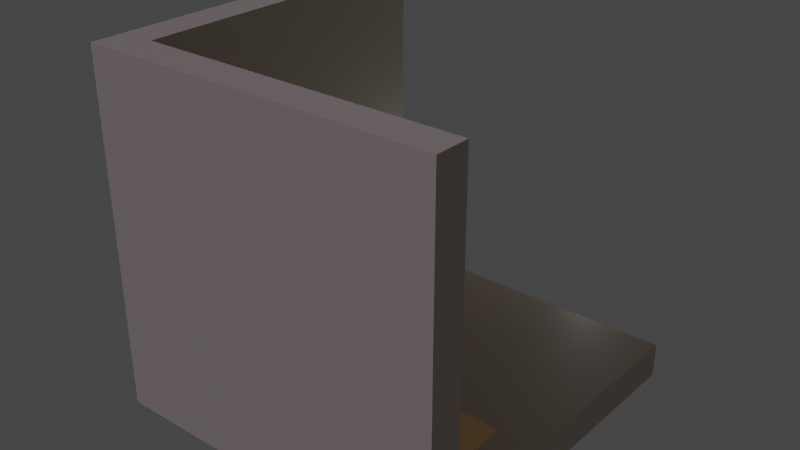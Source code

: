 # Source: room.blend  (saved by Blender 3.4.6; exported with 4.5.12 LTS)
import bpy
from mathutils import Matrix  # noqa: F401  (used for matrix-valued properties, if any)

bpy.ops.wm.read_factory_settings(use_empty=True)
scene = bpy.context.scene
scene.name = 'Scene'

# ---- collections
col_collection = bpy.data.collections.new('Collection'); scene.collection.children.link(col_collection)
col_collection_1 = bpy.data.collections.new('Collection 1'); col_collection.children.link(col_collection_1)
col_table_all = bpy.data.collections.new('Table All'); scene.collection.children.link(col_table_all)
col_table = bpy.data.collections.new('Table'); col_table_all.children.link(col_table)
col_drawers = bpy.data.collections.new('Drawers'); scene.collection.children.link(col_drawers)

# ---- materials (node trees are filled in below, after node groups)
mat_room = bpy.data.materials.new('room')
mat_room.use_transparent_shadow = False
mat_desk = bpy.data.materials.new('desk')
mat_desk.alpha_threshold = 0.0
mat_desk.use_transparent_shadow = False
mat_desk.roughness = 0.5
mat_desk.line_color = (0.0, 0.0, 0.0, 1.0)
mat_tablebottom = bpy.data.materials.new('tablebottom')
mat_tablebottom.use_transparent_shadow = False
mat_tablebottom_001 = bpy.data.materials.new('tablebottom.001')
mat_tablebottom_001.use_transparent_shadow = False
mat_tableblack = bpy.data.materials.new('tableblack')
mat_tableblack.use_transparent_shadow = False
mat_material_005 = bpy.data.materials.new('Material.005')
mat_material_005.use_transparent_shadow = False
mat_material_002 = bpy.data.materials.new('Material.002')
mat_material_002.use_transparent_shadow = False
mat_material_003 = bpy.data.materials.new('Material.003')
mat_material_003.use_transparent_shadow = False
mat_material_004 = bpy.data.materials.new('Material.004')
mat_material_004.use_transparent_shadow = False
mat_material_001 = bpy.data.materials.new('Material.001')
mat_material_001.use_transparent_shadow = False
mat_outside = bpy.data.materials.new('outside')
mat_outside.use_transparent_shadow = False

# ---- node groups
ng_auto_smooth = bpy.data.node_groups.new('Auto Smooth', 'GeometryNodeTree')
_s = ng_auto_smooth.interface.new_socket(name='Geometry', in_out='OUTPUT', socket_type='NodeSocketGeometry')
_s = ng_auto_smooth.interface.new_socket(name='Geometry', in_out='INPUT', socket_type='NodeSocketGeometry')
_s = ng_auto_smooth.interface.new_socket(name='Angle', in_out='INPUT', socket_type='NodeSocketFloat')
_s.subtype = 'ANGLE'
_s.min_value = 0.0
_s.max_value = 3.142
ng_auto_smooth.is_modifier = True
_N = ng_auto_smooth.nodes; _L = ng_auto_smooth.links
n0 = _N.new('NodeGroupOutput'); n0.name = 'Group Output'; n0.location = (480, -100)
n1 = _N.new('NodeGroupInput'); n1.name = 'Group Input'; n1.location = (-420, -300)
n2 = _N.new('NodeGroupInput'); n2.name = 'Group Input.001'; n2.location = (-60, -100)
n3 = _N.new('GeometryNodeSetShadeSmooth'); n3.name = 'Set Shade Smooth'; n3.location = (120, -100)
n3.domain = 'EDGE'
n4 = _N.new('GeometryNodeSetShadeSmooth'); n4.name = 'Set Shade Smooth.001'; n4.location = (300, -100)
n5 = _N.new('GeometryNodeInputMeshEdgeAngle'); n5.name = 'Edge Angle'; n5.location = (-420, -220)
n6 = _N.new('GeometryNodeInputEdgeSmooth'); n6.name = 'Is Edge Smooth'; n6.location = (-60, -160)
n7 = _N.new('GeometryNodeInputShadeSmooth'); n7.name = 'Is Face Smooth'; n7.location = (-240, -340)
n8 = _N.new('FunctionNodeBooleanMath'); n8.name = 'Boolean Math'; n8.location = (-60, -220)
n9 = _N.new('FunctionNodeCompare'); n9.name = 'Compare'; n9.location = (-240, -180)
n9.operation = 'LESS_EQUAL'
_L.new(n5.outputs[0], n9.inputs[0])
_L.new(n4.outputs[0], n0.inputs[0])
_L.new(n1.outputs[1], n9.inputs[1])
_L.new(n9.outputs[0], n8.inputs[0])
_L.new(n7.outputs[0], n8.inputs[1])
_L.new(n2.outputs[0], n3.inputs[0])
_L.new(n6.outputs[0], n3.inputs[1])
_L.new(n3.outputs[0], n4.inputs[0])
_L.new(n8.outputs[0], n3.inputs[2])
n0.is_active_output = True

# ---- material node trees
mat_room.use_nodes = True; mat_room.node_tree.nodes.clear()
_N = mat_room.node_tree.nodes; _L = mat_room.node_tree.links
n0 = _N.new('ShaderNodeBsdfPrincipled'); n0.name = 'Principled BSDF'; n0.location = (10, 300)
n0.distribution = 'GGX'
n0.subsurface_method = 'RANDOM_WALK_SKIN'
n0.inputs[0].default_value = (0.6105, 0.5091, 0.4206, 1.0)
n0.inputs[3].default_value = 1.45
n0.inputs[13].default_value = 0.3411
n0.inputs[27].default_value = (0.0, 0.0, 0.0, 1.0)
n0.inputs[28].default_value = 1.0
n1 = _N.new('ShaderNodeOutputMaterial'); n1.name = 'Material Output'; n1.location = (300, 300)
_L.new(n0.outputs[0], n1.inputs[0])
n1.is_active_output = True
mat_desk.use_nodes = True; mat_desk.node_tree.nodes.clear()
_N = mat_desk.node_tree.nodes; _L = mat_desk.node_tree.links
n0 = _N.new('ShaderNodeOutputMaterial'); n0.name = 'Material Output'; n0.location = (300, 300)
n1 = _N.new('ShaderNodeBsdfPrincipled'); n1.name = 'Principled BSDF'; n1.location = (10, 300)
n1.distribution = 'GGX'
n1.subsurface_method = 'RANDOM_WALK_SKIN'
n1.inputs[0].default_value = (1.0, 0.6541, 0.3074, 1.0)
n1.inputs[2].default_value = 0.997
n1.inputs[3].default_value = 1.45
n1.inputs[13].default_value = 0.031
n1.inputs[27].default_value = (0.0, 0.0, 0.0, 1.0)
n1.inputs[28].default_value = 1.0
_L.new(n1.outputs[0], n0.inputs[0])
n0.is_active_output = True
mat_tablebottom.use_nodes = True; mat_tablebottom.node_tree.nodes.clear()
_N = mat_tablebottom.node_tree.nodes; _L = mat_tablebottom.node_tree.links
n0 = _N.new('ShaderNodeBsdfPrincipled'); n0.name = 'Principled BSDF'; n0.location = (10, 300)
n0.distribution = 'GGX'
n0.subsurface_method = 'RANDOM_WALK_SKIN'
n0.inputs[0].default_value = (1.0, 1.0, 1.0, 1.0)
n0.inputs[3].default_value = 1.45
n0.inputs[27].default_value = (0.0, 0.0, 0.0, 1.0)
n0.inputs[28].default_value = 1.0
n1 = _N.new('ShaderNodeOutputMaterial'); n1.name = 'Material Output'; n1.location = (300, 300)
_L.new(n0.outputs[0], n1.inputs[0])
n1.is_active_output = True
mat_tablebottom_001.use_nodes = True; mat_tablebottom_001.node_tree.nodes.clear()
_N = mat_tablebottom_001.node_tree.nodes; _L = mat_tablebottom_001.node_tree.links
n0 = _N.new('ShaderNodeBsdfPrincipled'); n0.name = 'Principled BSDF'; n0.location = (10, 300)
n0.distribution = 'GGX'
n0.subsurface_method = 'RANDOM_WALK_SKIN'
n0.inputs[0].default_value = (0.9404, 0.9404, 0.9404, 1.0)
n0.inputs[3].default_value = 1.45
n0.inputs[11].default_value = 1.035
n0.inputs[13].default_value = 1.0
n0.inputs[27].default_value = (0.0, 0.0, 0.0, 1.0)
n0.inputs[28].default_value = 1.0
n1 = _N.new('ShaderNodeOutputMaterial'); n1.name = 'Material Output'; n1.location = (300, 300)
_L.new(n0.outputs[0], n1.inputs[0])
n1.is_active_output = True
mat_tableblack.use_nodes = True; mat_tableblack.node_tree.nodes.clear()
_N = mat_tableblack.node_tree.nodes; _L = mat_tableblack.node_tree.links
n0 = _N.new('ShaderNodeBsdfPrincipled'); n0.name = 'Principled BSDF'; n0.location = (10, 300)
n0.distribution = 'GGX'
n0.subsurface_method = 'RANDOM_WALK_SKIN'
n0.inputs[0].default_value = (0.01467, 0.01467, 0.01467, 1.0)
n0.inputs[3].default_value = 1.45
n0.inputs[27].default_value = (0.0, 0.0, 0.0, 1.0)
n0.inputs[28].default_value = 1.0
n1 = _N.new('ShaderNodeOutputMaterial'); n1.name = 'Material Output'; n1.location = (300, 300)
_L.new(n0.outputs[0], n1.inputs[0])
n1.is_active_output = True
mat_material_005.use_nodes = True; mat_material_005.node_tree.nodes.clear()
_N = mat_material_005.node_tree.nodes; _L = mat_material_005.node_tree.links
n0 = _N.new('ShaderNodeBsdfPrincipled'); n0.name = 'Principled BSDF'; n0.location = (10, 300)
n0.distribution = 'GGX'
n0.subsurface_method = 'RANDOM_WALK_SKIN'
n0.inputs[0].default_value = (0.8609, 0.8722, 0.8363, 1.0)
n0.inputs[3].default_value = 1.45
n0.inputs[27].default_value = (0.0, 0.0, 0.0, 1.0)
n0.inputs[28].default_value = 1.0
n1 = _N.new('ShaderNodeOutputMaterial'); n1.name = 'Material Output'; n1.location = (300, 300)
_L.new(n0.outputs[0], n1.inputs[0])
n1.is_active_output = True
mat_material_002.use_nodes = True; mat_material_002.node_tree.nodes.clear()
_N = mat_material_002.node_tree.nodes; _L = mat_material_002.node_tree.links
n0 = _N.new('ShaderNodeBsdfPrincipled'); n0.name = 'Principled BSDF'; n0.location = (10, 300)
n0.distribution = 'GGX'
n0.subsurface_method = 'RANDOM_WALK_SKIN'
n0.inputs[0].default_value = (0.003676, 0.08228, 0.005605, 1.0)
n0.inputs[3].default_value = 1.45
n0.inputs[27].default_value = (0.0, 0.0, 0.0, 1.0)
n0.inputs[28].default_value = 1.0
n1 = _N.new('ShaderNodeOutputMaterial'); n1.name = 'Material Output'; n1.location = (300, 300)
_L.new(n0.outputs[0], n1.inputs[0])
n1.is_active_output = True
mat_material_003.use_nodes = True; mat_material_003.node_tree.nodes.clear()
_N = mat_material_003.node_tree.nodes; _L = mat_material_003.node_tree.links
n0 = _N.new('ShaderNodeBsdfPrincipled'); n0.name = 'Principled BSDF'; n0.location = (10, 300)
n0.distribution = 'GGX'
n0.subsurface_method = 'RANDOM_WALK_SKIN'
n0.inputs[0].default_value = (0.003676, 0.08228, 0.005605, 1.0)
n0.inputs[3].default_value = 1.45
n0.inputs[27].default_value = (0.0, 0.0, 0.0, 1.0)
n0.inputs[28].default_value = 1.0
n1 = _N.new('ShaderNodeOutputMaterial'); n1.name = 'Material Output'; n1.location = (300, 300)
_L.new(n0.outputs[0], n1.inputs[0])
n1.is_active_output = True
mat_material_004.use_nodes = True; mat_material_004.node_tree.nodes.clear()
_N = mat_material_004.node_tree.nodes; _L = mat_material_004.node_tree.links
n0 = _N.new('ShaderNodeBsdfPrincipled'); n0.name = 'Principled BSDF'; n0.location = (10, 300)
n0.distribution = 'GGX'
n0.subsurface_method = 'RANDOM_WALK_SKIN'
n0.inputs[0].default_value = (0.003676, 0.08228, 0.005605, 1.0)
n0.inputs[3].default_value = 1.45
n0.inputs[27].default_value = (0.0, 0.0, 0.0, 1.0)
n0.inputs[28].default_value = 1.0
n1 = _N.new('ShaderNodeOutputMaterial'); n1.name = 'Material Output'; n1.location = (300, 300)
_L.new(n0.outputs[0], n1.inputs[0])
n1.is_active_output = True
mat_material_001.use_nodes = True; mat_material_001.node_tree.nodes.clear()
_N = mat_material_001.node_tree.nodes; _L = mat_material_001.node_tree.links
n0 = _N.new('ShaderNodeBsdfPrincipled'); n0.name = 'Principled BSDF'; n0.location = (10, 300)
n0.distribution = 'GGX'
n0.subsurface_method = 'RANDOM_WALK_SKIN'
n0.inputs[0].default_value = (0.003676, 0.08228, 0.005605, 1.0)
n0.inputs[3].default_value = 1.45
n0.inputs[27].default_value = (0.0, 0.0, 0.0, 1.0)
n0.inputs[28].default_value = 1.0
n1 = _N.new('ShaderNodeOutputMaterial'); n1.name = 'Material Output'; n1.location = (300, 300)
_L.new(n0.outputs[0], n1.inputs[0])
n1.is_active_output = True
mat_outside.use_nodes = True; mat_outside.node_tree.nodes.clear()
_N = mat_outside.node_tree.nodes; _L = mat_outside.node_tree.links
n0 = _N.new('ShaderNodeBsdfPrincipled'); n0.name = 'Principled BSDF'; n0.location = (10, 300)
n0.distribution = 'GGX'
n0.subsurface_method = 'RANDOM_WALK_SKIN'
n0.inputs[0].default_value = (0.9655, 0.9741, 1.0, 1.0)
n0.inputs[3].default_value = 1.45
n0.inputs[27].default_value = (0.0, 0.0, 0.0, 1.0)
n0.inputs[28].default_value = 1.0
n1 = _N.new('ShaderNodeOutputMaterial'); n1.name = 'Material Output'; n1.location = (300, 300)
_L.new(n0.outputs[0], n1.inputs[0])
n1.is_active_output = True

# ---- world
world_world = bpy.data.worlds.new('World'); scene.world = world_world
world_world.use_nodes = True; world_world.node_tree.nodes.clear()
_N = world_world.node_tree.nodes; _L = world_world.node_tree.links
n0 = _N.new('ShaderNodeOutputWorld'); n0.name = 'World Output'; n0.location = (300, 300)
n1 = _N.new('ShaderNodeBackground'); n1.name = 'Background'; n1.location = (10, 300)
n1.inputs[0].default_value = (0.05088, 0.05088, 0.05088, 1.0)
_L.new(n1.outputs[0], n0.inputs[0])
n0.is_active_output = True
world_world.color = (0.05088, 0.05088, 0.05088)
world_world.use_sun_shadow = False
world_world.sun_shadow_jitter_overblur = 0.0

# ---- cameras
cam_camera = bpy.data.cameras.new('Camera')
cam_camera.type = 'ORTHO'
cam_camera.clip_end = 100.0
cam_camera.ortho_scale = 75.0

# ---- lights
light_light = bpy.data.lights.new('Light', 'POINT')
light_light.transmission_factor = 0.0
light_light.energy = 1000.0
light_light.shadow_soft_size = 0.1
light_light.shadow_maximum_resolution = 0.006
light_light.use_absolute_resolution = True
light_sun = bpy.data.lights.new('Sun', 'SUN')
light_sun.color = (0.737, 0.7444, 1.0)
light_sun.transmission_factor = 0.0
light_sun.energy = 1.0
light_sun.shadow_soft_size = 0.125

# ---- meshes
me_cube_020 = bpy.data.meshes.new('Cube.020')
me_cube_020.from_pydata([(-1.0, -1.0, 1.0), (-1.0, 1.0, -1.0), (-1.0, 1.0, 1.0), (1.0, -1.0, -1.0), (1.0, -1.0, 1.0), (1.0, 1.0, -1.0), (1.0, 1.0, 1.0), (-1.0, -1.0, 1.212), (-1.0, 1.212, -1.0), (-1.0, 1.212, 1.212), (1.212, -1.0, -1.0), (1.212, -1.0, 1.212), (1.212, 1.212, -1.0), (1.212, 1.212, 1.212)], [], [(1, 5, 6, 2), (5, 3, 4, 6), (6, 4, 0, 2), (8, 9, 13, 12), (12, 13, 11, 10), (13, 9, 7, 11), (4, 3, 10, 11), (3, 5, 12, 10), (1, 2, 9, 8), (0, 4, 11, 7), (5, 1, 8, 12), (2, 0, 7, 9)])
_uv = me_cube_020.uv_layers.new(name='UVMap')
_uv.uv.foreach_set('vector', [0.375, 0.25, 0.375, 0.5, 0.625, 0.5, 0.625, 0.25, 0.375, 0.5, 0.375, 0.75, 0.625, 0.75, 0.625, 0.5, 0.625, 0.5, 0.625, 0.75, 0.875, 0.75, 0.875, 0.5, 0.375, 0.25, 0.625, 0.25, 0.625, 0.5, 0.375, 0.5, 0.375, 0.5, 0.625, 0.5, 0.625, 0.75, 0.375, 0.75, 0.625, 0.5, 0.875, 0.5, 0.875, 0.75, 0.625, 0.75, 0.625, 0.75, 0.375, 0.75, 0.375, 0.75, 0.625, 0.75, 0.375, 0.75, 0.375, 0.5, 0.375, 0.5, 0.375, 0.75, 0.375, 0.25, 0.625, 0.25, 0.625, 0.25, 0.375, 0.25, 0.875, 0.75, 0.625, 0.75, 0.625, 0.75, 0.875, 0.75, 0.375, 0.5, 0.375, 0.25, 0.375, 0.25, 0.375, 0.5, 0.875, 0.5, 0.875, 0.75, 0.875, 0.75, 0.875, 0.5])
me_cube_020.materials.append(mat_room)
me_cube_020.update()
me_cube = bpy.data.meshes.new('Cube')
me_cube.from_pydata([(1.0, 1.0, 1.0), (1.0, 1.0, -1.0), (1.0, -1.0, 1.0), (1.0, -1.0, -1.0), (-1.0, 1.0, 1.0), (-1.0, 1.0, -1.0), (-1.0, -1.0, 1.0), (-1.0, -1.0, -1.0), (-0.9462, -1.064, -1.415)], [], [(0, 4, 6, 2), (3, 2, 6, 7), (7, 6, 4, 5), (5, 1, 3, 7), (1, 0, 2, 3), (5, 4, 0, 1)])
me_cube.polygons.foreach_set('use_smooth', [True] * 6)
_uv = me_cube.uv_layers.new(name='UVMap')
_uv.uv.foreach_set('vector', [0.625, 0.5, 0.875, 0.5, 0.875, 0.75, 0.625, 0.75, 0.375, 0.75, 0.625, 0.75, 0.625, 1.0, 0.375, 1.0, 0.375, 0.0, 0.625, 0.0, 0.625, 0.25, 0.375, 0.25, 0.125, 0.5, 0.375, 0.5, 0.375, 0.75, 0.125, 0.75, 0.375, 0.5, 0.625, 0.5, 0.625, 0.75, 0.375, 0.75, 0.375, 0.25, 0.625, 0.25, 0.625, 0.5, 0.375, 0.5])
me_cube.materials.append(mat_desk)
me_cube.use_mirror_vertex_groups = False
me_cube.update()
me_cube_003 = bpy.data.meshes.new('Cube.003')
me_cube_003.from_pydata([(-0.9953, 0.9409, -0.9216), (-1.0, 1.0, -1.0), (-0.9647, -0.861, -0.6607), (-1.0, -1.0, -1.0), (-0.9934, 1.035, -0.8937), (-1.178, 1.016, 1.153), (-0.9993, -0.9316, -0.9337), (-1.18, -0.9513, 1.142), (-0.004796, 0.9989, -1.368), (-0.008533, -0.9365, -0.87), (0.002525, -1.0, -1.0), (0.005074, 0.9693, -1.079)], [], [(11, 0, 2, 9), (10, 9, 2, 3), (1, 3, 7, 5), (7, 6, 4, 5), (2, 0, 4, 6), (0, 1, 5, 4), (3, 2, 6, 7), (1, 0, 11, 8), (1, 8, 10, 3)])
me_cube_003.polygons.foreach_set('use_smooth', [True] * 9)
me_cube_003.polygons.foreach_set('material_index', [1, 1, 1, 1, 1, 1, 1, 1, 1])
_uv = me_cube_003.uv_layers.new(name='UVMap')
_uv.uv.foreach_set('vector', [0.7497, 0.5, 0.875, 0.5, 0.875, 0.75, 0.7497, 0.75, 0.375, 0.8747, 0.625, 0.8747, 0.625, 1.0, 0.375, 1.0, 0.125, 0.5, 0.125, 0.75, 0.125, 0.75, 0.125, 0.5, 0.375, 0.0, 0.625, 0.0, 0.625, 0.25, 0.375, 0.25, 0.875, 0.75, 0.875, 0.5, 0.875, 0.5, 0.875, 0.75, 0.625, 0.25, 0.375, 0.25, 0.375, 0.25, 0.625, 0.25, 0.375, 1.0, 0.625, 1.0, 0.625, 1.0, 0.375, 1.0, 0.375, 0.25, 0.625, 0.25, 0.625, 0.3753, 0.375, 0.3753, 0.125, 0.5, 0.2503, 0.5, 0.2503, 0.75, 0.125, 0.75])
me_cube_003.materials.append(mat_desk)
me_cube_003.materials.append(mat_tablebottom)
me_cube_003.use_mirror_vertex_groups = False
me_cube_003.update()
me_cube_005 = bpy.data.meshes.new('Cube.005')
me_cube_005.from_pydata([(0.309, 0.498, 1.009), (0.7785, 0.9674, -1.03), (0.309, -0.6026, 1.009), (0.7705, -1.052, -1.001), (-0.7692, 0.4873, 0.9993), (-1.23, 0.9477, -1.001), (-0.7692, -0.592, 0.9993), (-1.261, -1.072, -1.03), (0.7785, -1.072, 1.009), (-1.23, -1.052, 0.9993), (0.7785, 0.9674, 1.009), (-1.248, 0.9477, 0.9993), (0.6103, -0.9039, 1.009), (-1.065, -0.8874, 0.9993), (0.6103, 0.7993, 1.009), (-1.046, 0.7828, 0.9993), (0.3101, 0.4873, 1.134), (0.3101, -0.592, 1.134), (-0.7692, 0.4873, 1.134), (-0.7692, -0.592, 1.134), (0.257, 0.4063, 2.154), (0.257, -0.673, 2.154), (-0.7537, 0.4063, 2.154), (-0.7537, -0.673, 2.154), (0.2898, -0.6477, 1.934), (-0.7588, -0.6477, 1.934), (0.2898, 0.4316, 1.934), (-0.7209, 0.4316, 1.934)], [], [(4, 6, 19, 18), (3, 8, 9, 7), (7, 9, 11, 5), (5, 1, 3, 7), (1, 10, 8, 3), (5, 11, 10, 1), (12, 13, 9, 8), (14, 12, 8, 10), (13, 15, 11, 9), (15, 14, 10, 11), (2, 6, 13, 12), (0, 2, 12, 14), (6, 4, 15, 13), (4, 0, 14, 15), (19, 17, 24, 25), (6, 2, 17, 19), (0, 4, 18, 16), (2, 0, 16, 17), (20, 22, 23, 21), (16, 18, 27, 26), (17, 16, 26, 24), (18, 19, 25, 27), (21, 23, 25, 24), (20, 21, 24, 26), (23, 22, 27, 25), (22, 20, 26, 27)])
me_cube_005.polygons.foreach_set('use_smooth', [True] * 26)
me_cube_005.polygons.foreach_set('material_index', [1, 1, 1, 0, 1, 1, 1, 1, 2, 1, 2, 2, 2, 2, 1, 1, 1, 1, 1, 1, 1, 1, 0, 0, 1, 1])
_uv = me_cube_005.uv_layers.new(name='UVMap')
_uv.uv.foreach_set('vector', [0.8306, 0.5444, 0.8306, 0.7056, 0.8306, 0.7056, 0.8306, 0.5444, 0.375, 0.75, 0.625, 0.75, 0.625, 1.0, 0.375, 1.0, 0.375, 0.0, 0.625, 0.0, 0.625, 0.25, 0.375, 0.25, 0.125, 0.5, 0.375, 0.5, 0.375, 0.75, 0.125, 0.75, 0.375, 0.5, 0.625, 0.5, 0.625, 0.75, 0.375, 0.75, 0.375, 0.25, 0.625, 0.25, 0.625, 0.5, 0.375, 0.5, 0.6456, 0.7294, 0.8544, 0.7294, 0.875, 0.75, 0.625, 0.75, 0.6456, 0.5206, 0.6456, 0.7294, 0.625, 0.75, 0.625, 0.5, 0.8544, 0.7294, 0.8544, 0.5206, 0.875, 0.5, 0.875, 0.75, 0.8544, 0.5206, 0.6456, 0.5206, 0.625, 0.5, 0.875, 0.5, 0.6694, 0.7056, 0.8306, 0.7056, 0.8544, 0.7294, 0.6456, 0.7294, 0.6694, 0.5444, 0.6694, 0.7056, 0.6456, 0.7294, 0.6456, 0.5206, 0.8306, 0.7056, 0.8306, 0.5444, 0.8544, 0.5206, 0.8544, 0.7294, 0.8306, 0.5444, 0.6694, 0.5444, 0.6456, 0.5206, 0.8544, 0.5206, 0.8306, 0.7056, 0.6694, 0.7056, 0.6694, 0.7056, 0.8306, 0.7056, 0.8306, 0.7056, 0.6694, 0.7056, 0.6694, 0.7056, 0.8306, 0.7056, 0.6694, 0.5444, 0.8306, 0.5444, 0.8306, 0.5444, 0.6694, 0.5444, 0.6694, 0.7056, 0.6694, 0.5444, 0.6694, 0.5444, 0.6694, 0.7056, 0.6694, 0.5444, 0.8306, 0.5444, 0.8306, 0.7056, 0.6694, 0.7056, 0.6694, 0.5444, 0.8306, 0.5444, 0.8306, 0.5444, 0.6694, 0.5444, 0.6694, 0.7056, 0.6694, 0.5444, 0.6694, 0.5444, 0.6694, 0.7056, 0.8306, 0.5444, 0.8306, 0.7056, 0.8306, 0.7056, 0.8306, 0.5444, 0.6694, 0.7056, 0.8306, 0.7056, 0.8306, 0.7056, 0.6694, 0.7056, 0.6694, 0.5444, 0.6694, 0.7056, 0.6694, 0.7056, 0.6694, 0.5444, 0.8306, 0.7056, 0.8306, 0.5444, 0.8306, 0.5444, 0.8306, 0.7056, 0.8306, 0.5444, 0.6694, 0.5444, 0.6694, 0.5444, 0.8306, 0.5444])
me_cube_005.materials.append(mat_desk)
me_cube_005.materials.append(mat_tablebottom_001)
me_cube_005.materials.append(mat_tableblack)
me_cube_005.use_mirror_vertex_groups = False
me_cube_005.update()
me_cube_006 = bpy.data.meshes.new('Cube.006')
me_cube_006.from_pydata([(0.9977, 0.997, 1.0), (0.9977, 0.997, -0.9995), (0.9977, -1.003, -0.9995), (-1.002, 0.997, -0.9995), (-1.002, -1.003, 1.0), (-1.002, -1.003, -0.9995), (-0.9485, -1.067, -1.414)], [(0, 1), (5, 4)], [(3, 1, 2, 5)])
me_cube_006.polygons.foreach_set('use_smooth', [True] * 1)
_uv = me_cube_006.uv_layers.new(name='UVMap')
_uv.uv.foreach_set('vector', [0.125, 0.5, 0.375, 0.5, 0.375, 0.75, 0.125, 0.75])
me_cube_006.materials.append(mat_desk)
me_cube_006.use_mirror_vertex_groups = False
me_cube_006.update()
me_cube_008 = bpy.data.meshes.new('Cube.008')
me_cube_008.from_pydata([(0.7672, 0.767, -1.565), (0.7672, -0.7677, -1.565), (-0.7675, 0.767, -1.565), (-0.7675, -0.7677, -1.565), (0.9998, 0.9997, -13.08), (0.9998, -1.0, -13.08), (-1.0, 0.9997, -13.08), (-1.0, -1.0, -13.08), (-1.0, 0.9997, -1.565), (-1.0, -1.0, -1.565), (0.9998, 0.9997, -1.565), (0.9998, -1.0, -1.565), (0.7672, 0.767, -12.18), (0.7672, -0.7677, -12.18), (-0.7675, 0.767, -12.18), (-0.7675, -0.7677, -12.18), (1.044, 1.091, 4.287), (-1.044, 1.091, 4.287), (-1.044, 1.091, -18.94), (1.044, 1.091, -18.94), (0.9998, 1.008, -13.08), (-1.0, 1.008, -13.08), (-1.0, 1.008, -1.565), (0.9998, 1.008, -1.565), (1.022, 1.161, -18.89), (-1.022, 1.161, -18.89), (-1.022, 1.161, 4.241), (1.022, 1.161, 4.241)], [], [(3, 1, 13, 15), (6, 4, 5, 7), (10, 11, 5, 4), (17, 16, 27, 26), (11, 9, 7, 5), (9, 8, 6, 7), (3, 2, 8, 9), (2, 0, 10, 8), (1, 3, 9, 11), (0, 1, 11, 10), (14, 15, 13, 12), (2, 3, 15, 14), (1, 0, 12, 13), (0, 2, 14, 12), (4, 6, 21, 20), (10, 4, 20, 23), (6, 8, 22, 21), (8, 10, 23, 22), (20, 21, 18, 19), (21, 22, 17, 18), (22, 23, 16, 17), (23, 20, 19, 16), (26, 27, 24, 25), (18, 17, 26, 25), (16, 19, 24, 27), (19, 18, 25, 24)])
me_cube_008.polygons.foreach_set('use_smooth', [True] * 26)
_uv = me_cube_008.uv_layers.new(name='UVMap')
_uv.uv.foreach_set('vector', [0.137, 0.738, 0.363, 0.738, 0.363, 0.738, 0.137, 0.738, 0.125, 0.5, 0.375, 0.5, 0.375, 0.75, 0.125, 0.75, 0.375, 0.5, 0.375, 0.75, 0.375, 0.75, 0.375, 0.5, 0.125, 0.5, 0.375, 0.5, 0.375, 0.5, 0.125, 0.5, 0.375, 0.75, 0.125, 0.75, 0.125, 0.75, 0.375, 0.75, 0.125, 0.75, 0.125, 0.5, 0.125, 0.5, 0.125, 0.75, 0.137, 0.738, 0.137, 0.512, 0.125, 0.5, 0.125, 0.75, 0.137, 0.512, 0.363, 0.512, 0.375, 0.5, 0.125, 0.5, 0.363, 0.738, 0.137, 0.738, 0.125, 0.75, 0.375, 0.75, 0.363, 0.512, 0.363, 0.738, 0.375, 0.75, 0.375, 0.5, 0.137, 0.512, 0.137, 0.738, 0.363, 0.738, 0.363, 0.512, 0.137, 0.512, 0.137, 0.738, 0.137, 0.738, 0.137, 0.512, 0.363, 0.738, 0.363, 0.512, 0.363, 0.512, 0.363, 0.738, 0.363, 0.512, 0.137, 0.512, 0.137, 0.512, 0.363, 0.512, 0.375, 0.5, 0.125, 0.5, 0.125, 0.5, 0.375, 0.5, 0.375, 0.5, 0.375, 0.5, 0.375, 0.5, 0.375, 0.5, 0.125, 0.5, 0.125, 0.5, 0.125, 0.5, 0.125, 0.5, 0.125, 0.5, 0.375, 0.5, 0.375, 0.5, 0.125, 0.5, 0.375, 0.5, 0.125, 0.5, 0.125, 0.5, 0.375, 0.5, 0.125, 0.5, 0.125, 0.5, 0.125, 0.5, 0.125, 0.5, 0.125, 0.5, 0.375, 0.5, 0.375, 0.5, 0.125, 0.5, 0.375, 0.5, 0.375, 0.5, 0.375, 0.5, 0.375, 0.5, 0.125, 0.5, 0.375, 0.5, 0.375, 0.5, 0.125, 0.5, 0.125, 0.5, 0.125, 0.5, 0.125, 0.5, 0.125, 0.5, 0.375, 0.5, 0.375, 0.5, 0.375, 0.5, 0.375, 0.5, 0.375, 0.5, 0.125, 0.5, 0.125, 0.5, 0.375, 0.5])
me_cube_008.materials.append(mat_desk)
me_cube_008.use_mirror_vertex_groups = False
me_cube_008.update()
me_cube_009 = bpy.data.meshes.new('Cube.009')
me_cube_009.from_pydata([(-1.037, -1.037, -1.086), (-0.7145, -0.5971, 1.247), (-0.8828, 1.063, -1.159), (-0.7145, 0.5048, 1.247), (1.063, -1.066, -1.011), (0.5977, -0.5971, 1.247), (0.8799, 1.063, -1.159), (0.5977, 0.5048, 1.247), (-1.066, -1.066, -0.6904), (-0.8828, 1.063, -0.7939), (0.8799, 1.063, -0.7939), (1.063, -1.066, -0.6904), (-0.7771, -0.6721, 1.235), (-0.7771, 0.669, 1.235), (0.7742, 0.669, 1.235), (0.7742, -0.6721, 1.235), (-0.3466, -0.291, 0.03315), (-0.3466, 0.291, 0.03315), (0.3466, -0.291, 0.03315), (0.3466, 0.291, 0.03315), (-0.1538, 1.063, -1.159), (-0.1355, 0.669, 1.235), (-0.1684, -1.049, -1.055), (-0.1355, -0.6721, 1.235), (-0.1855, -1.066, -0.6904), (-0.1538, 1.063, -0.7939), (-0.1718, 0.5048, 1.247), (-0.1718, -0.5971, 1.247), (-0.05991, 0.291, 0.03315), (-0.05991, -0.291, 0.03315), (0.3187, 0.669, 1.235), (0.4466, -1.058, -1.033), (0.3624, 1.063, -0.7939), (0.2124, 0.5048, 1.247), (0.1431, 0.291, 0.03315), (0.3624, 1.063, -1.159), (0.3187, -0.6721, 1.235), (0.438, -1.066, -0.6904), (0.2124, -0.5971, 1.247), (0.1431, -0.291, 0.03315)], [], [(8, 12, 13, 9), (32, 30, 14, 10), (10, 14, 15, 11), (24, 23, 12, 8), (35, 6, 4, 31), (38, 5, 18, 39), (22, 24, 8, 0), (6, 10, 11, 4), (35, 32, 10, 6), (0, 8, 9, 2), (1, 3, 13, 12), (33, 7, 14, 30), (7, 5, 15, 14), (27, 1, 12, 23), (28, 17, 16, 29), (26, 3, 17, 28), (5, 7, 19, 18), (3, 1, 16, 17), (33, 26, 28, 34), (34, 28, 29, 39), (38, 27, 23, 36), (3, 26, 21, 13), (2, 9, 25, 20), (31, 37, 24, 22), (1, 27, 29, 16), (2, 20, 22, 0), (37, 36, 23, 24), (9, 13, 21, 25), (11, 15, 36, 37), (4, 11, 37, 31), (5, 38, 36, 15), (19, 34, 39, 18), (7, 33, 34, 19), (26, 33, 30, 21), (20, 25, 32, 35), (27, 38, 39, 29), (20, 35, 31, 22), (25, 21, 30, 32)])
me_cube_009.polygons.foreach_set('use_smooth', [True] * 38)
_uv = me_cube_009.uv_layers.new(name='UVMap')
_uv.uv.foreach_set('vector', [0.4159, 0.0, 0.625, 0.0, 0.625, 0.25, 0.4159, 0.25, 0.4159, 0.4266, 0.625, 0.4266, 0.625, 0.5, 0.4159, 0.5, 0.4159, 0.5, 0.625, 0.5, 0.625, 0.75, 0.4159, 0.75, 0.4159, 0.8966, 0.625, 0.8966, 0.625, 1.0, 0.4159, 1.0, 0.3016, 0.5, 0.375, 0.5, 0.375, 0.75, 0.3016, 0.75, 0.7064, 0.7277, 0.6443, 0.7277, 0.6443, 0.7277, 0.7064, 0.7277, 0.375, 0.8966, 0.4159, 0.8966, 0.4159, 1.0, 0.375, 1.0, 0.375, 0.5, 0.4159, 0.5, 0.4159, 0.75, 0.375, 0.75, 0.375, 0.4266, 0.4159, 0.4266, 0.4159, 0.5, 0.375, 0.5, 0.375, 0.0, 0.4159, 0.0, 0.4159, 0.25, 0.375, 0.25, 0.8557, 0.7277, 0.8557, 0.5223, 0.875, 0.5, 0.875, 0.75, 0.7064, 0.5223, 0.6443, 0.5223, 0.625, 0.5, 0.6984, 0.5, 0.6443, 0.5223, 0.6443, 0.7277, 0.625, 0.75, 0.625, 0.5, 0.7683, 0.7277, 0.8557, 0.7277, 0.875, 0.75, 0.7716, 0.75, 0.7683, 0.5223, 0.8557, 0.5223, 0.8557, 0.7277, 0.7683, 0.7277, 0.7683, 0.5223, 0.8557, 0.5223, 0.8557, 0.5223, 0.7683, 0.5223, 0.6443, 0.7277, 0.6443, 0.5223, 0.6443, 0.5223, 0.6443, 0.7277, 0.8557, 0.5223, 0.8557, 0.7277, 0.8557, 0.7277, 0.8557, 0.5223, 0.7064, 0.5223, 0.7683, 0.5223, 0.7683, 0.5223, 0.7064, 0.5223, 0.7064, 0.5223, 0.7683, 0.5223, 0.7683, 0.7277, 0.7064, 0.7277, 0.7064, 0.7277, 0.7683, 0.7277, 0.7716, 0.75, 0.6984, 0.75, 0.8557, 0.5223, 0.7683, 0.5223, 0.7716, 0.5, 0.875, 0.5, 0.375, 0.25, 0.4159, 0.25, 0.4159, 0.3534, 0.375, 0.3534, 0.375, 0.8234, 0.4159, 0.8234, 0.4159, 0.8966, 0.375, 0.8966, 0.8557, 0.7277, 0.7683, 0.7277, 0.7683, 0.7277, 0.8557, 0.7277, 0.125, 0.5, 0.2284, 0.5, 0.2284, 0.75, 0.125, 0.75, 0.4159, 0.8234, 0.625, 0.8234, 0.625, 0.8966, 0.4159, 0.8966, 0.4159, 0.25, 0.625, 0.25, 0.625, 0.3534, 0.4159, 0.3534, 0.4159, 0.75, 0.625, 0.75, 0.625, 0.8234, 0.4159, 0.8234, 0.375, 0.75, 0.4159, 0.75, 0.4159, 0.8234, 0.375, 0.8234, 0.6443, 0.7277, 0.7064, 0.7277, 0.6984, 0.75, 0.625, 0.75, 0.6443, 0.5223, 0.7064, 0.5223, 0.7064, 0.7277, 0.6443, 0.7277, 0.6443, 0.5223, 0.7064, 0.5223, 0.7064, 0.5223, 0.6443, 0.5223, 0.7683, 0.5223, 0.7064, 0.5223, 0.6984, 0.5, 0.7716, 0.5, 0.375, 0.3534, 0.4159, 0.3534, 0.4159, 0.4266, 0.375, 0.4266, 0.7683, 0.7277, 0.7064, 0.7277, 0.7064, 0.7277, 0.7683, 0.7277, 0.2284, 0.5, 0.3016, 0.5, 0.3016, 0.75, 0.2284, 0.75, 0.4159, 0.3534, 0.625, 0.3534, 0.625, 0.4266, 0.4159, 0.4266])
me_cube_009.update()
me_cube_010 = bpy.data.meshes.new('Cube.010')
me_cube_010.from_pydata([(-0.359, -0.1679, -0.0335), (-0.3927, 0.3916, -0.02162), (0.3341, -0.1679, -0.0335), (0.3005, 0.3916, -0.02162), (-0.4254, 0.1644, -0.0335), (0.4005, 0.1644, -0.0335)], [], [(5, 4, 0, 2), (3, 1, 4, 5)])
me_cube_010.polygons.foreach_set('use_smooth', [True] * 2)
_uv = me_cube_010.uv_layers.new(name='UVMap')
_uv.uv.foreach_set('vector', [0.6443, 0.6104, 0.8557, 0.6104, 0.8557, 0.7277, 0.6443, 0.7277, 0.6443, 0.5223, 0.8557, 0.5223, 0.8557, 0.6104, 0.6443, 0.6104])
me_cube_010.update()
me_cube_011 = bpy.data.meshes.new('Cube.011')
me_cube_011.from_pydata([(-0.35, -0.2973, -0.003959), (-0.3836, 0.2622, 0.007917), (0.3432, -0.2973, -0.003959), (0.3095, 0.2622, 0.007917), (-0.4163, 0.03507, -0.003959), (0.4095, 0.03507, -0.003959), (0.3278, 0.2622, 0.007917), (0.336, -0.2973, -0.003959), (0.3516, 0.03507, -0.003959), (-0.2796, -0.2973, -0.003959), (-0.3106, 0.2622, 0.007917), (-0.3375, 0.03507, -0.003959)], [], [(11, 4, 0, 9), (10, 1, 4, 11), (3, 6, 8, 5), (5, 8, 7, 2), (6, 10, 11, 8), (8, 11, 9, 7)])
me_cube_011.polygons.foreach_set('use_smooth', [True] * 6)
_uv = me_cube_011.uv_layers.new(name='UVMap')
_uv.uv.foreach_set('vector', [0.8345, 0.6104, 0.8557, 0.6104, 0.8557, 0.7277, 0.8345, 0.7277, 0.8345, 0.5223, 0.8557, 0.5223, 0.8557, 0.6104, 0.8345, 0.6104, 0.6443, 0.5223, 0.6487, 0.5223, 0.6487, 0.6104, 0.6443, 0.6104, 0.6443, 0.6104, 0.6487, 0.6104, 0.6487, 0.7277, 0.6443, 0.7277, 0.6487, 0.5223, 0.8345, 0.5223, 0.8345, 0.6104, 0.6487, 0.6104, 0.6487, 0.6104, 0.8345, 0.6104, 0.8345, 0.7277, 0.6487, 0.7277])
me_cube_011.update()
me_cube_019 = bpy.data.meshes.new('Cube.019')
me_cube_019.from_pydata([(-1.0, 1.0, 1.0), (-1.0, 1.0, -1.0), (-1.0, -1.0, 1.0), (-1.0, -1.0, -1.0), (-1.0, -0.9297, 1.0), (-0.8929, 1.0, -1.0), (-0.8929, -1.0, 1.0), (-0.8929, -1.0, -1.0), (-0.8929, 1.0, 1.0), (-0.8312, -1.0, -1.0), (-0.8312, 1.0, 1.0), (-0.8312, 1.0, -1.0), (-0.8312, -1.0, 1.0), (-0.8929, 1.075, -13.21), (-0.8929, -0.9251, -13.21), (-0.8929, 1.075, -11.21), (-0.8312, -0.9251, -13.21), (-0.8312, 1.075, -11.21), (-0.8312, 1.075, -13.21), (0.007396, -1.0, -1.0), (0.007396, 1.0, 1.0), (0.007396, 1.0, -1.0), (0.007396, -1.0, 1.0), (-0.9277, -1.024, -2.033), (-0.8929, -1.054, -1.0), (-1.0, 1.07, -1.0), (-0.9462, -1.118, -1.415), (-1.0, 1.017, -1.0), (-0.9277, -1.008, -2.033), (-0.9369, -0.6962, -1.972), (-0.9369, -0.6259, -1.972), (-0.9369, -0.6795, -1.972), (-0.8929, -0.9508, -9.021), (-0.8312, -0.9508, -9.021), (-0.8312, 1.049, -9.021), (-0.8929, 1.049, -7.021), (-0.8929, 1.049, -9.021), (-0.8312, 1.049, -7.021), (0.0, -0.6214, -8.308), (0.0, -0.6214, -8.308), (0.0, 1.379, -8.308), (0.0, 1.379, -6.308), (0.0, 1.379, -8.308), (0.0, 1.379, -6.308)], [(23, 24), (27, 28)], [(8, 0, 2, 6), (7, 6, 2, 3), (3, 2, 0, 1), (1, 0, 8, 5), (1, 5, 7, 3), (9, 12, 6, 7), (10, 8, 6, 12), (20, 10, 12, 22), (19, 22, 12, 9), (34, 33, 16, 18), (33, 32, 14, 16), (13, 15, 17, 18), (13, 18, 16, 14), (36, 35, 15, 13), (35, 37, 17, 15), (32, 36, 13, 14), (37, 34, 18, 17), (11, 10, 20, 21), (11, 21, 19, 9), (10, 11, 34, 37), (7, 5, 36, 32), (8, 10, 37, 35), (5, 8, 35, 36), (9, 7, 32, 33), (11, 9, 33, 34), (33, 32, 38, 39), (35, 37, 43, 41), (37, 34, 40, 43), (34, 33, 39, 40), (36, 35, 41, 42), (32, 36, 42, 38)])
me_cube_019.polygons.foreach_set('use_smooth', [True] * 31)
_uv = me_cube_019.uv_layers.new(name='UVMap')
_uv.uv.foreach_set('vector', [0.8616, 0.5, 0.875, 0.5, 0.875, 0.75, 0.8616, 0.75, 0.375, 0.9866, 0.625, 0.9866, 0.625, 1.0, 0.375, 1.0, 0.375, 0.0, 0.625, 0.0, 0.625, 0.25, 0.375, 0.25, 0.375, 0.25, 0.625, 0.25, 0.625, 0.2634, 0.375, 0.2634, 0.125, 0.5, 0.1384, 0.5, 0.1384, 0.75, 0.125, 0.75, 0.375, 0.9789, 0.625, 0.9789, 0.625, 0.9866, 0.375, 0.9866, 0.8539, 0.5, 0.8616, 0.5, 0.8616, 0.75, 0.8539, 0.75, 0.7491, 0.5, 0.8539, 0.5, 0.8539, 0.75, 0.7491, 0.75, 0.375, 0.8741, 0.625, 0.8741, 0.625, 0.9789, 0.375, 0.9789, 0.1461, 0.5, 0.1461, 0.75, 0.1461, 0.75, 0.1461, 0.5, 0.375, 0.9789, 0.375, 0.9866, 0.375, 0.9866, 0.375, 0.9789, 0.375, 0.2634, 0.625, 0.2634, 0.625, 0.2711, 0.375, 0.2711, 0.1384, 0.5, 0.1461, 0.5, 0.1461, 0.75, 0.1384, 0.75, 0.375, 0.2634, 0.625, 0.2634, 0.625, 0.2634, 0.375, 0.2634, 0.8616, 0.5, 0.8539, 0.5, 0.8539, 0.5, 0.8616, 0.5, 0.1384, 0.75, 0.1384, 0.5, 0.1384, 0.5, 0.1384, 0.75, 0.625, 0.2711, 0.375, 0.2711, 0.375, 0.2711, 0.625, 0.2711, 0.375, 0.2711, 0.625, 0.2711, 0.625, 0.3759, 0.375, 0.3759, 0.1461, 0.5, 0.2509, 0.5, 0.2509, 0.75, 0.1461, 0.75, 0.625, 0.2711, 0.375, 0.2711, 0.375, 0.2711, 0.625, 0.2711, 0.1384, 0.75, 0.1384, 0.5, 0.1384, 0.5, 0.1384, 0.75, 0.8616, 0.5, 0.8539, 0.5, 0.8539, 0.5, 0.8616, 0.5, 0.375, 0.2634, 0.625, 0.2634, 0.625, 0.2634, 0.375, 0.2634, 0.375, 0.9789, 0.375, 0.9866, 0.375, 0.9866, 0.375, 0.9789, 0.1461, 0.5, 0.1461, 0.75, 0.1461, 0.75, 0.1461, 0.5, 0.375, 0.9789, 0.375, 0.9866, 0.375, 0.9866, 0.375, 0.9789, 0.8616, 0.5, 0.8539, 0.5, 0.8539, 0.5, 0.8616, 0.5, 0.625, 0.2711, 0.375, 0.2711, 0.375, 0.2711, 0.625, 0.2711, 0.1461, 0.5, 0.1461, 0.75, 0.1461, 0.75, 0.1461, 0.5, 0.375, 0.2634, 0.625, 0.2634, 0.625, 0.2634, 0.375, 0.2634, 0.1384, 0.75, 0.1384, 0.5, 0.1384, 0.5, 0.1384, 0.75])
me_cube_019.materials.append(mat_desk)
me_cube_019.use_mirror_vertex_groups = False
me_cube_019.update()
me_cylinder = bpy.data.meshes.new('Cylinder')
me_cylinder.from_pydata([(4.604e-07, 0.7586, -1.0), (-0.005364, 0.8062, 0.5483), (0.2903, 0.7009, -1.0), (0.2938, 0.7467, 0.5483), (0.5364, 0.5364, -1.0), (0.5475, 0.5772, 0.5483), (0.7009, 0.2903, -1.0), (0.717, 0.3236, 0.5483), (0.7586, -1.151e-07, -1.0), (0.7765, 0.02436, 0.5483), (0.7009, -0.2903, -1.0), (0.717, -0.2748, 0.5483), (0.5364, -0.5364, -1.0), (0.5475, -0.5285, 0.5483), (0.2903, -0.7009, -1.0), (0.2938, -0.698, 0.5483), (4.604e-07, -0.7586, -1.0), (-0.005364, -0.7575, 0.5483), (-0.2903, -0.7009, -1.0), (-0.3046, -0.698, 0.5483), (-0.5364, -0.5364, -1.0), (-0.5582, -0.5285, 0.5483), (-0.7009, -0.2903, -1.0), (-0.7277, -0.2748, 0.5483), (-0.7586, -1.151e-07, -1.0), (-0.7872, 0.02436, 0.5483), (-0.7009, 0.2903, -1.0), (-0.7277, 0.3236, 0.5483), (-0.5364, 0.5364, -1.0), (-0.5582, 0.5772, 0.5483), (-0.2903, 0.7009, -1.0), (-0.3046, 0.7467, 0.5483), (0.0, 1.0, -0.4221), (0.3827, 0.9239, -0.4221), (0.7071, 0.7071, -0.4221), (0.9239, 0.3827, -0.4221), (1.0, 0.0, -0.4221), (0.9239, -0.3827, -0.4221), (0.7071, -0.7071, -0.4221), (0.3827, -0.9239, -0.4221), (0.0, -1.0, -0.4221), (-0.3827, -0.9239, -0.4221), (-0.7071, -0.7071, -0.4221), (-0.9239, -0.3827, -0.4221), (-1.0, 0.0, -0.4221), (-0.9239, 0.3827, -0.4221), (-0.7071, 0.7071, -0.4221), (-0.3827, 0.9239, -0.4221), (0.3773, 0.9482, 0.5483), (-0.005364, 1.024, 0.5483), (0.7017, 0.7315, 0.5483), (0.9185, 0.407, 0.5483), (0.9946, 0.02436, 0.5483), (0.9185, -0.3583, 0.5483), (0.7017, -0.6827, 0.5483), (0.3773, -0.8995, 0.5483), (-0.005364, -0.9756, 0.5483), (-0.388, -0.8995, 0.5483), (-0.7125, -0.6827, 0.5483), (-0.9292, -0.3583, 0.5483), (-1.005, 0.02436, 0.5483), (-0.9292, 0.407, 0.5483), (-0.7125, 0.7315, 0.5483), (-0.388, 0.9482, 0.5483), (-0.005364, 0.8062, -0.1172), (0.2938, 0.7467, -0.1172), (0.5475, 0.5772, -0.1172), (0.717, 0.3236, -0.1172), (0.7765, 0.02436, -0.1172), (0.717, -0.2748, -0.1172), (0.5475, -0.5285, -0.1172), (0.2938, -0.698, -0.1172), (-0.005364, -0.7575, -0.1172), (-0.3046, -0.698, -0.1172), (-0.5582, -0.5285, -0.1172), (-0.7277, -0.2748, -0.1172), (-0.7872, 0.02436, -0.1172), (-0.7277, 0.3236, -0.1172), (-0.5582, 0.5772, -0.1172), (-0.3046, 0.7467, -0.1172), (-0.005364, 0.8062, -0.1468), (0.2938, 0.7467, -0.1468), (0.5475, 0.5772, -0.1468), (0.717, 0.3236, -0.1468), (0.7765, 0.02436, -0.1468), (0.717, -0.2748, -0.1468), (0.5475, -0.5285, -0.1468), (0.2938, -0.698, -0.1468), (-0.005364, -0.7575, -0.1468), (-0.3046, -0.698, -0.1468), (-0.5582, -0.5285, -0.1468), (-0.7277, -0.2748, -0.1468), (-0.7872, 0.02436, -0.1468), (-0.7277, 0.3236, -0.1468), (-0.5582, 0.5772, -0.1468), (-0.3046, 0.7467, -0.1468)], [], [(32, 49, 48, 33), (33, 48, 50, 34), (34, 50, 51, 35), (35, 51, 52, 36), (36, 52, 53, 37), (37, 53, 54, 38), (38, 54, 55, 39), (39, 55, 56, 40), (40, 56, 57, 41), (41, 57, 58, 42), (42, 58, 59, 43), (43, 59, 60, 44), (44, 60, 61, 45), (45, 61, 62, 46), (5, 3, 65, 66), (46, 62, 63, 47), (47, 63, 49, 32), (0, 2, 4, 6, 8, 10, 12, 14, 16, 18, 20, 22, 24, 26, 28, 30), (30, 47, 32, 0), (28, 46, 47, 30), (26, 45, 46, 28), (24, 44, 45, 26), (22, 43, 44, 24), (20, 42, 43, 22), (18, 41, 42, 20), (16, 40, 41, 18), (14, 39, 40, 16), (12, 38, 39, 14), (10, 37, 38, 12), (8, 36, 37, 10), (6, 35, 36, 8), (4, 34, 35, 6), (2, 33, 34, 4), (0, 32, 33, 2), (1, 3, 48, 49), (3, 5, 50, 48), (5, 7, 51, 50), (7, 9, 52, 51), (9, 11, 53, 52), (11, 13, 54, 53), (13, 15, 55, 54), (15, 17, 56, 55), (17, 19, 57, 56), (19, 21, 58, 57), (21, 23, 59, 58), (23, 25, 60, 59), (25, 27, 61, 60), (27, 29, 62, 61), (29, 31, 63, 62), (31, 1, 49, 63), (71, 70, 86, 87), (21, 19, 73, 74), (7, 5, 66, 67), (23, 21, 74, 75), (9, 7, 67, 68), (25, 23, 75, 76), (11, 9, 68, 69), (27, 25, 76, 77), (13, 11, 69, 70), (29, 27, 77, 78), (15, 13, 70, 71), (31, 29, 78, 79), (17, 15, 71, 72), (3, 1, 64, 65), (1, 31, 79, 64), (19, 17, 72, 73), (81, 80, 95, 94, 93, 92, 91, 90, 89, 88, 87, 86, 85, 84, 83, 82), (79, 78, 94, 95), (72, 71, 87, 88), (65, 64, 80, 81), (64, 79, 95, 80), (73, 72, 88, 89), (66, 65, 81, 82), (74, 73, 89, 90), (67, 66, 82, 83), (75, 74, 90, 91), (68, 67, 83, 84), (76, 75, 91, 92), (69, 68, 84, 85), (77, 76, 92, 93), (70, 69, 85, 86), (78, 77, 93, 94)])
me_cylinder.polygons.foreach_set('use_smooth', [True] * 82)
_uv = me_cylinder.uv_layers.new(name='UVMap')
_uv.uv.foreach_set('vector', [1.0, 0.6445, 1.0, 1.0, 0.9375, 1.0, 0.9375, 0.6445, 0.9375, 0.6445, 0.9375, 1.0, 0.875, 1.0, 0.875, 0.6445, 0.875, 0.6445, 0.875, 1.0, 0.8125, 1.0, 0.8125, 0.6445, 0.8125, 0.6445, 0.8125, 1.0, 0.75, 1.0, 0.75, 0.6445, 0.75, 0.6445, 0.75, 1.0, 0.6875, 1.0, 0.6875, 0.6445, 0.6875, 0.6445, 0.6875, 1.0, 0.625, 1.0, 0.625, 0.6445, 0.625, 0.6445, 0.625, 1.0, 0.5625, 1.0, 0.5625, 0.6445, 0.5625, 0.6445, 0.5625, 1.0, 0.5, 1.0, 0.5, 0.6445, 0.5, 0.6445, 0.5, 1.0, 0.4375, 1.0, 0.4375, 0.6445, 0.4375, 0.6445, 0.4375, 1.0, 0.375, 1.0, 0.375, 0.6445, 0.375, 0.6445, 0.375, 1.0, 0.3125, 1.0, 0.3125, 0.6445, 0.3125, 0.6445, 0.3125, 1.0, 0.25, 1.0, 0.25, 0.6445, 0.25, 0.6445, 0.25, 1.0, 0.1875, 1.0, 0.1875, 0.6445, 0.1875, 0.6445, 0.1875, 1.0, 0.125, 1.0, 0.125, 0.6445, 0.3827, 0.3827, 0.3218, 0.4234, 0.3218, 0.4234, 0.3827, 0.3827, 0.125, 0.6445, 0.125, 1.0, 0.0625, 1.0, 0.0625, 0.6445, 0.0625, 0.6445, 0.0625, 1.0, 0.0, 1.0, 0.0, 0.6445, 0.75, 0.49, 0.8418, 0.4717, 0.9197, 0.4197, 0.9717, 0.3418, 0.99, 0.25, 0.9717, 0.1582, 0.9197, 0.08029, 0.8418, 0.02827, 0.75, 0.01, 0.6582, 0.02827, 0.5803, 0.08029, 0.5283, 0.1582, 0.51, 0.25, 0.5283, 0.3418, 0.5803, 0.4197, 0.6582, 0.4717, 0.0625, 0.5, 0.0625, 0.6445, 0.0, 0.6445, 0.0, 0.5, 0.125, 0.5, 0.125, 0.6445, 0.0625, 0.6445, 0.0625, 0.5, 0.1875, 0.5, 0.1875, 0.6445, 0.125, 0.6445, 0.125, 0.5, 0.25, 0.5, 0.25, 0.6445, 0.1875, 0.6445, 0.1875, 0.5, 0.3125, 0.5, 0.3125, 0.6445, 0.25, 0.6445, 0.25, 0.5, 0.375, 0.5, 0.375, 0.6445, 0.3125, 0.6445, 0.3125, 0.5, 0.4375, 0.5, 0.4375, 0.6445, 0.375, 0.6445, 0.375, 0.5, 0.5, 0.5, 0.5, 0.6445, 0.4375, 0.6445, 0.4375, 0.5, 0.5625, 0.5, 0.5625, 0.6445, 0.5, 0.6445, 0.5, 0.5, 0.625, 0.5, 0.625, 0.6445, 0.5625, 0.6445, 0.5625, 0.5, 0.6875, 0.5, 0.6875, 0.6445, 0.625, 0.6445, 0.625, 0.5, 0.75, 0.5, 0.75, 0.6445, 0.6875, 0.6445, 0.6875, 0.5, 0.8125, 0.5, 0.8125, 0.6445, 0.75, 0.6445, 0.75, 0.5, 0.875, 0.5, 0.875, 0.6445, 0.8125, 0.6445, 0.8125, 0.5, 0.9375, 0.5, 0.9375, 0.6445, 0.875, 0.6445, 0.875, 0.5, 1.0, 0.5, 1.0, 0.6445, 0.9375, 0.6445, 0.9375, 0.5, 0.25, 0.4376, 0.3218, 0.4234, 0.3418, 0.4717, 0.25, 0.49, 0.3218, 0.4234, 0.3827, 0.3827, 0.4197, 0.4197, 0.3418, 0.4717, 0.3827, 0.3827, 0.4234, 0.3218, 0.4717, 0.3418, 0.4197, 0.4197, 0.4234, 0.3218, 0.4376, 0.25, 0.49, 0.25, 0.4717, 0.3418, 0.4376, 0.25, 0.4234, 0.1782, 0.4717, 0.1582, 0.49, 0.25, 0.4234, 0.1782, 0.3827, 0.1173, 0.4197, 0.08029, 0.4717, 0.1582, 0.3827, 0.1173, 0.3218, 0.07664, 0.3418, 0.02827, 0.4197, 0.08029, 0.3218, 0.07664, 0.25, 0.06236, 0.25, 0.01, 0.3418, 0.02827, 0.25, 0.06236, 0.1782, 0.07664, 0.1582, 0.02827, 0.25, 0.01, 0.1782, 0.07664, 0.1173, 0.1173, 0.08029, 0.08029, 0.1582, 0.02827, 0.1173, 0.1173, 0.07664, 0.1782, 0.02827, 0.1582, 0.08029, 0.08029, 0.07664, 0.1782, 0.06236, 0.25, 0.01, 0.25, 0.02827, 0.1582, 0.06236, 0.25, 0.07664, 0.3218, 0.02827, 0.3418, 0.01, 0.25, 0.07664, 0.3218, 0.1173, 0.3827, 0.08029, 0.4197, 0.02827, 0.3418, 0.1173, 0.3827, 0.1782, 0.4234, 0.1582, 0.4717, 0.08029, 0.4197, 0.1782, 0.4234, 0.25, 0.4376, 0.25, 0.49, 0.1582, 0.4717, 0.3218, 0.07664, 0.3827, 0.1173, 0.3827, 0.1173, 0.3218, 0.07664, 0.1173, 0.1173, 0.1782, 0.07664, 0.1782, 0.07664, 0.1173, 0.1173, 0.4234, 0.3218, 0.3827, 0.3827, 0.3827, 0.3827, 0.4234, 0.3218, 0.07664, 0.1782, 0.1173, 0.1173, 0.1173, 0.1173, 0.07664, 0.1782, 0.4376, 0.25, 0.4234, 0.3218, 0.4234, 0.3218, 0.4376, 0.25, 0.06236, 0.25, 0.07664, 0.1782, 0.07664, 0.1782, 0.06236, 0.25, 0.4234, 0.1782, 0.4376, 0.25, 0.4376, 0.25, 0.4234, 0.1782, 0.07664, 0.3218, 0.06236, 0.25, 0.06236, 0.25, 0.07664, 0.3218, 0.3827, 0.1173, 0.4234, 0.1782, 0.4234, 0.1782, 0.3827, 0.1173, 0.1173, 0.3827, 0.07664, 0.3218, 0.07664, 0.3218, 0.1173, 0.3827, 0.3218, 0.07664, 0.3827, 0.1173, 0.3827, 0.1173, 0.3218, 0.07664, 0.1782, 0.4234, 0.1173, 0.3827, 0.1173, 0.3827, 0.1782, 0.4234, 0.25, 0.06236, 0.3218, 0.07664, 0.3218, 0.07664, 0.25, 0.06236, 0.3218, 0.4234, 0.25, 0.4376, 0.25, 0.4376, 0.3218, 0.4234, 0.25, 0.4376, 0.1782, 0.4234, 0.1782, 0.4234, 0.25, 0.4376, 0.1782, 0.07664, 0.25, 0.06236, 0.25, 0.06236, 0.1782, 0.07664, 0.3218, 0.4234, 0.25, 0.4376, 0.1782, 0.4234, 0.1173, 0.3827, 0.07664, 0.3218, 0.06236, 0.25, 0.07664, 0.1782, 0.1173, 0.1173, 0.1782, 0.07664, 0.25, 0.06236, 0.3218, 0.07664, 0.3827, 0.1173, 0.4234, 0.1782, 0.4376, 0.25, 0.4234, 0.3218, 0.3827, 0.3827, 0.1782, 0.4234, 0.1173, 0.3827, 0.1173, 0.3827, 0.1782, 0.4234, 0.25, 0.06236, 0.3218, 0.07664, 0.3218, 0.07664, 0.25, 0.06236, 0.3218, 0.4234, 0.25, 0.4376, 0.25, 0.4376, 0.3218, 0.4234, 0.25, 0.4376, 0.1782, 0.4234, 0.1782, 0.4234, 0.25, 0.4376, 0.1782, 0.07664, 0.25, 0.06236, 0.25, 0.06236, 0.1782, 0.07664, 0.3827, 0.3827, 0.3218, 0.4234, 0.3218, 0.4234, 0.3827, 0.3827, 0.1173, 0.1173, 0.1782, 0.07664, 0.1782, 0.07664, 0.1173, 0.1173, 0.4234, 0.3218, 0.3827, 0.3827, 0.3827, 0.3827, 0.4234, 0.3218, 0.07664, 0.1782, 0.1173, 0.1173, 0.1173, 0.1173, 0.07664, 0.1782, 0.4376, 0.25, 0.4234, 0.3218, 0.4234, 0.3218, 0.4376, 0.25, 0.06236, 0.25, 0.07664, 0.1782, 0.07664, 0.1782, 0.06236, 0.25, 0.4234, 0.1782, 0.4376, 0.25, 0.4376, 0.25, 0.4234, 0.1782, 0.07664, 0.3218, 0.06236, 0.25, 0.06236, 0.25, 0.07664, 0.3218, 0.3827, 0.1173, 0.4234, 0.1782, 0.4234, 0.1782, 0.3827, 0.1173, 0.1173, 0.3827, 0.07664, 0.3218, 0.07664, 0.3218, 0.1173, 0.3827])
me_cylinder.materials.append(mat_material_005)
me_cylinder.update()
me_circle = bpy.data.meshes.new('Circle')
me_circle.from_pydata([(2.373, 4.422, 1.008), (1.405, 4.083, 1.186), (0.6939, 3.552, 1.243), (0.2467, 2.89, 1.202), (0.03142, 2.415, 1.248), (0.04045, 2.078, 1.326), (0.2383, 1.796, 1.369), (0.5707, 1.613, 1.378), (1.036, 1.524, 1.331), (1.642, 1.582, 1.232), (2.319, 1.966, 1.16), (2.982, 2.543, 1.059), (3.555, 3.188, 0.9004), (3.9, 3.811, 0.7831), (3.832, 4.289, 0.7704), (3.29, 4.472, 0.8269), (0.4353, 2.002, 1.353), (0.932, 2.447, 1.318), (1.637, 3.244, 1.341), (2.491, 3.784, 1.147), (3.317, 4.068, 0.882), (0.2123, 1.833, 1.367), (3.766, 4.313, 0.7763), (0.3814, 2.064, 1.348), (0.8414, 2.515, 1.315), (1.515, 3.307, 1.347), (2.354, 3.855, 1.17), (3.2, 4.129, 0.9018), (0.2803, 1.771, 1.371), (3.84, 4.227, 0.7718), (0.5078, 1.948, 1.357), (1.016, 2.35, 1.318), (1.712, 3.119, 1.338), (2.548, 3.651, 1.149), (3.345, 3.965, 0.8883), (0.5766, -0.1606, 0.4313), (0.5503, -0.1195, 0.4318), (0.6202, -0.1863, 0.4325), (0.1373, 0.8951, 1.034), (0.1734, 0.8523, 1.029), (0.2136, 0.8265, 1.031), (0.1818, 1.684, 1.349), (0.2231, 1.66, 1.351), (0.1542, 1.723, 1.347)], [], [(21, 23, 4, 5), (23, 24, 3, 4), (24, 25, 2, 3), (25, 26, 1, 2), (26, 27, 0, 1), (27, 22, 15, 0), (28, 30, 16, 6), (30, 31, 17, 16), (31, 32, 18, 17), (32, 33, 19, 18), (33, 34, 20, 19), (34, 29, 14, 20), (20, 14, 22, 27), (19, 20, 27, 26), (18, 19, 26, 25), (17, 18, 25, 24), (16, 17, 24, 23), (6, 16, 23, 21), (12, 13, 29, 34), (11, 12, 34, 33), (10, 11, 33, 32), (9, 10, 32, 31), (8, 9, 31, 30), (7, 8, 30, 28), (39, 38, 36, 35), (40, 39, 35, 37), (42, 41, 39, 40), (41, 43, 38, 39), (6, 21, 43, 41), (28, 6, 41, 42)])
me_circle.polygons.foreach_set('use_smooth', [True] * 30)
_uv = me_circle.uv_layers.new(name='UVMap')
_uv.uv.foreach_set('vector', [0.0, 0.0, 0.0, 0.0, 0.0, 0.0, 0.0, 0.0, 0.0, 0.0, 0.0, 0.0, 0.0, 0.0, 0.0, 0.0, 0.0, 0.0, 0.0, 0.0, 0.0, 0.0, 0.0, 0.0, 0.0, 0.0, 0.0, 0.0, 0.0, 0.0, 0.0, 0.0, 0.0, 0.0, 0.0, 0.0, 0.0, 0.0, 0.0, 0.0, 0.0, 0.0, 0.0, 0.0, 0.0, 0.0, 0.0, 0.0, 0.0, 0.0, 0.0, 0.0, 0.0, 0.0, 0.0, 0.0, 0.0, 0.0, 0.0, 0.0, 0.0, 0.0, 0.0, 0.0, 0.0, 0.0, 0.0, 0.0, 0.0, 0.0, 0.0, 0.0, 0.0, 0.0, 0.0, 0.0, 0.0, 0.0, 0.0, 0.0, 0.0, 0.0, 0.0, 0.0, 0.0, 0.0, 0.0, 0.0, 0.0, 0.0, 0.0, 0.0, 0.0, 0.0, 0.0, 0.0, 0.0, 0.0, 0.0, 0.0, 0.0, 0.0, 0.0, 0.0, 0.0, 0.0, 0.0, 0.0, 0.0, 0.0, 0.0, 0.0, 0.0, 0.0, 0.0, 0.0, 0.0, 0.0, 0.0, 0.0, 0.0, 0.0, 0.0, 0.0, 0.0, 0.0, 0.0, 0.0, 0.0, 0.0, 0.0, 0.0, 0.0, 0.0, 0.0, 0.0, 0.0, 0.0, 0.0, 0.0, 0.0, 0.0, 0.0, 0.0, 0.0, 0.0, 0.0, 0.0, 0.0, 0.0, 0.0, 0.0, 0.0, 0.0, 0.0, 0.0, 0.0, 0.0, 0.0, 0.0, 0.0, 0.0, 0.0, 0.0, 0.0, 0.0, 0.0, 0.0, 0.0, 0.0, 0.0, 0.0, 0.0, 0.0, 0.0, 0.0, 0.0, 0.0, 0.0, 0.0, 0.0, 0.0, 0.0, 0.0, 0.0, 0.0, 0.0, 0.0, 0.0, 0.0, 0.0, 0.0, 0.0, 0.0, 0.0, 0.0, 0.0, 0.0, 0.0, 0.0, 0.0, 0.0, 0.0, 0.0, 0.0, 0.0, 0.0, 0.0, 0.0, 0.0, 0.0, 0.0, 0.0, 0.0, 0.0, 0.0, 0.0, 0.0, 0.0, 0.0, 0.0, 0.0, 0.0, 0.0, 0.0, 0.0, 0.0, 0.0, 0.0, 0.0, 0.0, 0.0, 0.0, 0.0, 0.0, 0.0, 0.0, 0.0, 0.0, 0.0])
me_circle.materials.append(mat_material_002)
me_circle.update()
me_circle_001 = bpy.data.meshes.new('Circle.001')
me_circle_001.from_pydata([(2.373, 4.422, 1.008), (1.405, 4.083, 1.186), (0.6939, 3.552, 1.243), (0.2467, 2.89, 1.202), (0.03142, 2.415, 1.248), (0.04045, 2.078, 1.326), (0.2383, 1.796, 1.369), (0.5707, 1.613, 1.378), (1.036, 1.524, 1.331), (1.642, 1.582, 1.232), (2.319, 1.966, 1.16), (2.982, 2.543, 1.059), (3.555, 3.188, 0.9004), (3.9, 3.811, 0.7831), (3.832, 4.289, 0.7704), (3.29, 4.472, 0.8269), (0.4353, 2.002, 1.353), (0.932, 2.447, 1.318), (1.637, 3.244, 1.341), (2.491, 3.784, 1.147), (3.317, 4.068, 0.882), (0.2123, 1.833, 1.367), (3.766, 4.313, 0.7763), (0.3814, 2.064, 1.348), (0.8414, 2.515, 1.315), (1.515, 3.307, 1.347), (2.354, 3.855, 1.17), (3.2, 4.129, 0.9018), (0.2803, 1.771, 1.371), (3.84, 4.227, 0.7718), (0.5078, 1.948, 1.357), (1.016, 2.35, 1.318), (1.712, 3.119, 1.338), (2.548, 3.651, 1.149), (3.345, 3.965, 0.8883), (0.5766, -0.1606, 0.4313), (0.5503, -0.1195, 0.4318), (0.6202, -0.1863, 0.4325), (0.1373, 0.8951, 1.034), (0.1734, 0.8523, 1.029), (0.2136, 0.8265, 1.031), (0.1818, 1.684, 1.349), (0.2231, 1.66, 1.351), (0.1542, 1.723, 1.347)], [], [(21, 23, 4, 5), (23, 24, 3, 4), (24, 25, 2, 3), (25, 26, 1, 2), (26, 27, 0, 1), (27, 22, 15, 0), (28, 30, 16, 6), (30, 31, 17, 16), (31, 32, 18, 17), (32, 33, 19, 18), (33, 34, 20, 19), (34, 29, 14, 20), (20, 14, 22, 27), (19, 20, 27, 26), (18, 19, 26, 25), (17, 18, 25, 24), (16, 17, 24, 23), (6, 16, 23, 21), (12, 13, 29, 34), (11, 12, 34, 33), (10, 11, 33, 32), (9, 10, 32, 31), (8, 9, 31, 30), (7, 8, 30, 28), (39, 38, 36, 35), (40, 39, 35, 37), (42, 41, 39, 40), (41, 43, 38, 39), (6, 21, 43, 41), (28, 6, 41, 42)])
me_circle_001.polygons.foreach_set('use_smooth', [True] * 30)
_uv = me_circle_001.uv_layers.new(name='UVMap')
_uv.uv.foreach_set('vector', [0.0, 0.0, 0.0, 0.0, 0.0, 0.0, 0.0, 0.0, 0.0, 0.0, 0.0, 0.0, 0.0, 0.0, 0.0, 0.0, 0.0, 0.0, 0.0, 0.0, 0.0, 0.0, 0.0, 0.0, 0.0, 0.0, 0.0, 0.0, 0.0, 0.0, 0.0, 0.0, 0.0, 0.0, 0.0, 0.0, 0.0, 0.0, 0.0, 0.0, 0.0, 0.0, 0.0, 0.0, 0.0, 0.0, 0.0, 0.0, 0.0, 0.0, 0.0, 0.0, 0.0, 0.0, 0.0, 0.0, 0.0, 0.0, 0.0, 0.0, 0.0, 0.0, 0.0, 0.0, 0.0, 0.0, 0.0, 0.0, 0.0, 0.0, 0.0, 0.0, 0.0, 0.0, 0.0, 0.0, 0.0, 0.0, 0.0, 0.0, 0.0, 0.0, 0.0, 0.0, 0.0, 0.0, 0.0, 0.0, 0.0, 0.0, 0.0, 0.0, 0.0, 0.0, 0.0, 0.0, 0.0, 0.0, 0.0, 0.0, 0.0, 0.0, 0.0, 0.0, 0.0, 0.0, 0.0, 0.0, 0.0, 0.0, 0.0, 0.0, 0.0, 0.0, 0.0, 0.0, 0.0, 0.0, 0.0, 0.0, 0.0, 0.0, 0.0, 0.0, 0.0, 0.0, 0.0, 0.0, 0.0, 0.0, 0.0, 0.0, 0.0, 0.0, 0.0, 0.0, 0.0, 0.0, 0.0, 0.0, 0.0, 0.0, 0.0, 0.0, 0.0, 0.0, 0.0, 0.0, 0.0, 0.0, 0.0, 0.0, 0.0, 0.0, 0.0, 0.0, 0.0, 0.0, 0.0, 0.0, 0.0, 0.0, 0.0, 0.0, 0.0, 0.0, 0.0, 0.0, 0.0, 0.0, 0.0, 0.0, 0.0, 0.0, 0.0, 0.0, 0.0, 0.0, 0.0, 0.0, 0.0, 0.0, 0.0, 0.0, 0.0, 0.0, 0.0, 0.0, 0.0, 0.0, 0.0, 0.0, 0.0, 0.0, 0.0, 0.0, 0.0, 0.0, 0.0, 0.0, 0.0, 0.0, 0.0, 0.0, 0.0, 0.0, 0.0, 0.0, 0.0, 0.0, 0.0, 0.0, 0.0, 0.0, 0.0, 0.0, 0.0, 0.0, 0.0, 0.0, 0.0, 0.0, 0.0, 0.0, 0.0, 0.0, 0.0, 0.0, 0.0, 0.0, 0.0, 0.0, 0.0, 0.0, 0.0, 0.0, 0.0, 0.0, 0.0, 0.0])
me_circle_001.materials.append(mat_material_003)
me_circle_001.update()
me_circle_002 = bpy.data.meshes.new('Circle.002')
me_circle_002.from_pydata([(2.916, 4.118, 0.3495), (1.949, 3.779, 0.5269), (1.237, 3.248, 0.5839), (0.7903, 2.586, 0.5432), (0.575, 2.112, 0.589), (0.584, 1.774, 0.6671), (0.7818, 1.492, 0.7104), (1.114, 1.309, 0.719), (1.58, 1.22, 0.6722), (2.185, 1.278, 0.573), (2.862, 1.662, 0.5012), (3.525, 2.239, 0.4002), (4.098, 2.884, 0.2415), (3.9, 3.811, 0.7831), (4.375, 3.986, 0.1115), (3.833, 4.168, 0.1679), (0.9788, 1.699, 0.6942), (1.476, 2.143, 0.6589), (2.18, 2.94, 0.6824), (3.034, 3.48, 0.4884), (3.86, 3.765, 0.2231), (0.7558, 1.529, 0.7079), (4.479, 4.03, -0.09549), (0.925, 1.76, 0.6888), (1.385, 2.211, 0.6562), (2.058, 3.003, 0.6885), (2.898, 3.551, 0.5106), (3.743, 3.825, 0.2429), (0.8238, 1.468, 0.7125), (4.384, 3.924, 0.1129), (1.051, 1.644, 0.6983), (1.559, 2.046, 0.6588), (2.256, 2.815, 0.6795), (3.091, 3.347, 0.4905), (4.527, 3.621, 0.06615), (0.08187, -0.8163, -1.388), (0.05549, -0.7751, -1.387), (0.1255, -0.8419, -1.387), (0.7481, 0.4859, 0.2659), (0.7842, 0.4432, 0.2604), (0.8243, 0.4173, 0.2628), (0.7253, 1.38, 0.6898), (0.7667, 1.356, 0.6921), (0.6977, 1.419, 0.6885)], [], [(21, 23, 4, 5), (23, 24, 3, 4), (24, 25, 2, 3), (25, 26, 1, 2), (26, 27, 0, 1), (27, 22, 15, 0), (28, 30, 16, 6), (30, 31, 17, 16), (31, 32, 18, 17), (32, 33, 19, 18), (33, 34, 20, 19), (34, 29, 14, 20), (20, 14, 22, 27), (19, 20, 27, 26), (18, 19, 26, 25), (17, 18, 25, 24), (16, 17, 24, 23), (6, 16, 23, 21), (12, 13, 29, 34), (11, 12, 34, 33), (10, 11, 33, 32), (9, 10, 32, 31), (8, 9, 31, 30), (7, 8, 30, 28), (39, 38, 36, 35), (40, 39, 35, 37), (42, 41, 39, 40), (41, 43, 38, 39), (6, 21, 43, 41), (28, 6, 41, 42)])
me_circle_002.polygons.foreach_set('use_smooth', [True] * 30)
_uv = me_circle_002.uv_layers.new(name='UVMap')
_uv.uv.foreach_set('vector', [0.0, 0.0, 0.0, 0.0, 0.0, 0.0, 0.0, 0.0, 0.0, 0.0, 0.0, 0.0, 0.0, 0.0, 0.0, 0.0, 0.0, 0.0, 0.0, 0.0, 0.0, 0.0, 0.0, 0.0, 0.0, 0.0, 0.0, 0.0, 0.0, 0.0, 0.0, 0.0, 0.0, 0.0, 0.0, 0.0, 0.0, 0.0, 0.0, 0.0, 0.0, 0.0, 0.0, 0.0, 0.0, 0.0, 0.0, 0.0, 0.0, 0.0, 0.0, 0.0, 0.0, 0.0, 0.0, 0.0, 0.0, 0.0, 0.0, 0.0, 0.0, 0.0, 0.0, 0.0, 0.0, 0.0, 0.0, 0.0, 0.0, 0.0, 0.0, 0.0, 0.0, 0.0, 0.0, 0.0, 0.0, 0.0, 0.0, 0.0, 0.0, 0.0, 0.0, 0.0, 0.0, 0.0, 0.0, 0.0, 0.0, 0.0, 0.0, 0.0, 0.0, 0.0, 0.0, 0.0, 0.0, 0.0, 0.0, 0.0, 0.0, 0.0, 0.0, 0.0, 0.0, 0.0, 0.0, 0.0, 0.0, 0.0, 0.0, 0.0, 0.0, 0.0, 0.0, 0.0, 0.0, 0.0, 0.0, 0.0, 0.0, 0.0, 0.0, 0.0, 0.0, 0.0, 0.0, 0.0, 0.0, 0.0, 0.0, 0.0, 0.0, 0.0, 0.0, 0.0, 0.0, 0.0, 0.0, 0.0, 0.0, 0.0, 0.0, 0.0, 0.0, 0.0, 0.0, 0.0, 0.0, 0.0, 0.0, 0.0, 0.0, 0.0, 0.0, 0.0, 0.0, 0.0, 0.0, 0.0, 0.0, 0.0, 0.0, 0.0, 0.0, 0.0, 0.0, 0.0, 0.0, 0.0, 0.0, 0.0, 0.0, 0.0, 0.0, 0.0, 0.0, 0.0, 0.0, 0.0, 0.0, 0.0, 0.0, 0.0, 0.0, 0.0, 0.0, 0.0, 0.0, 0.0, 0.0, 0.0, 0.0, 0.0, 0.0, 0.0, 0.0, 0.0, 0.0, 0.0, 0.0, 0.0, 0.0, 0.0, 0.0, 0.0, 0.0, 0.0, 0.0, 0.0, 0.0, 0.0, 0.0, 0.0, 0.0, 0.0, 0.0, 0.0, 0.0, 0.0, 0.0, 0.0, 0.0, 0.0, 0.0, 0.0, 0.0, 0.0, 0.0, 0.0, 0.0, 0.0, 0.0, 0.0, 0.0, 0.0, 0.0, 0.0, 0.0, 0.0])
me_circle_002.materials.append(mat_material_004)
me_circle_002.update()
me_circle_003 = bpy.data.meshes.new('Circle.003')
me_circle_003.from_pydata([(3.588, 1.442, 1.924), (2.62, 1.104, 2.101), (1.909, 0.5724, 2.158), (1.462, -0.08937, 2.118), (1.247, -0.5638, 2.163), (1.256, -0.9017, 2.242), (1.453, -1.184, 2.285), (1.786, -1.366, 2.293), (2.251, -1.455, 2.247), (2.857, -1.397, 2.147), (3.534, -1.013, 2.076), (4.197, -0.4363, 1.975), (4.77, 0.2089, 1.816), (5.115, 0.8318, 1.699), (5.047, 1.31, 1.686), (4.505, 1.493, 1.742), (1.65, -0.9767, 2.269), (2.147, -0.5321, 2.233), (2.852, 0.2651, 2.257), (3.706, 0.8044, 2.063), (4.532, 1.089, 1.798), (1.427, -1.146, 2.282), (4.981, 1.333, 1.692), (1.597, -0.9157, 2.263), (2.056, -0.4646, 2.231), (2.73, 0.328, 2.263), (3.569, 0.8755, 2.085), (4.415, 1.149, 1.817), (1.495, -1.208, 2.287), (5.056, 1.248, 1.687), (1.723, -1.031, 2.273), (2.231, -0.6297, 2.233), (2.927, 0.1395, 2.254), (3.763, 0.6721, 2.065), (4.56, 0.9862, 1.804), (1.821, 0.1103, -0.9946), (1.794, 0.1515, -0.9941), (1.864, 0.08464, -0.9934), (1.381, 1.166, -0.3917), (1.417, 1.123, -0.3971), (1.458, 1.097, -0.3947), (1.397, -1.295, 2.264), (1.438, -1.319, 2.267), (1.369, -1.257, 2.263)], [], [(21, 23, 4, 5), (23, 24, 3, 4), (24, 25, 2, 3), (25, 26, 1, 2), (26, 27, 0, 1), (27, 22, 15, 0), (28, 30, 16, 6), (30, 31, 17, 16), (31, 32, 18, 17), (32, 33, 19, 18), (33, 34, 20, 19), (34, 29, 14, 20), (20, 14, 22, 27), (19, 20, 27, 26), (18, 19, 26, 25), (17, 18, 25, 24), (16, 17, 24, 23), (6, 16, 23, 21), (12, 13, 29, 34), (11, 12, 34, 33), (10, 11, 33, 32), (9, 10, 32, 31), (8, 9, 31, 30), (7, 8, 30, 28), (39, 38, 36, 35), (40, 39, 35, 37), (42, 41, 39, 40), (41, 43, 38, 39), (6, 21, 43, 41), (28, 6, 41, 42)])
me_circle_003.polygons.foreach_set('use_smooth', [True] * 30)
_uv = me_circle_003.uv_layers.new(name='UVMap')
_uv.uv.foreach_set('vector', [0.0, 0.0, 0.0, 0.0, 0.0, 0.0, 0.0, 0.0, 0.0, 0.0, 0.0, 0.0, 0.0, 0.0, 0.0, 0.0, 0.0, 0.0, 0.0, 0.0, 0.0, 0.0, 0.0, 0.0, 0.0, 0.0, 0.0, 0.0, 0.0, 0.0, 0.0, 0.0, 0.0, 0.0, 0.0, 0.0, 0.0, 0.0, 0.0, 0.0, 0.0, 0.0, 0.0, 0.0, 0.0, 0.0, 0.0, 0.0, 0.0, 0.0, 0.0, 0.0, 0.0, 0.0, 0.0, 0.0, 0.0, 0.0, 0.0, 0.0, 0.0, 0.0, 0.0, 0.0, 0.0, 0.0, 0.0, 0.0, 0.0, 0.0, 0.0, 0.0, 0.0, 0.0, 0.0, 0.0, 0.0, 0.0, 0.0, 0.0, 0.0, 0.0, 0.0, 0.0, 0.0, 0.0, 0.0, 0.0, 0.0, 0.0, 0.0, 0.0, 0.0, 0.0, 0.0, 0.0, 0.0, 0.0, 0.0, 0.0, 0.0, 0.0, 0.0, 0.0, 0.0, 0.0, 0.0, 0.0, 0.0, 0.0, 0.0, 0.0, 0.0, 0.0, 0.0, 0.0, 0.0, 0.0, 0.0, 0.0, 0.0, 0.0, 0.0, 0.0, 0.0, 0.0, 0.0, 0.0, 0.0, 0.0, 0.0, 0.0, 0.0, 0.0, 0.0, 0.0, 0.0, 0.0, 0.0, 0.0, 0.0, 0.0, 0.0, 0.0, 0.0, 0.0, 0.0, 0.0, 0.0, 0.0, 0.0, 0.0, 0.0, 0.0, 0.0, 0.0, 0.0, 0.0, 0.0, 0.0, 0.0, 0.0, 0.0, 0.0, 0.0, 0.0, 0.0, 0.0, 0.0, 0.0, 0.0, 0.0, 0.0, 0.0, 0.0, 0.0, 0.0, 0.0, 0.0, 0.0, 0.0, 0.0, 0.0, 0.0, 0.0, 0.0, 0.0, 0.0, 0.0, 0.0, 0.0, 0.0, 0.0, 0.0, 0.0, 0.0, 0.0, 0.0, 0.0, 0.0, 0.0, 0.0, 0.0, 0.0, 0.0, 0.0, 0.0, 0.0, 0.0, 0.0, 0.0, 0.0, 0.0, 0.0, 0.0, 0.0, 0.0, 0.0, 0.0, 0.0, 0.0, 0.0, 0.0, 0.0, 0.0, 0.0, 0.0, 0.0, 0.0, 0.0, 0.0, 0.0, 0.0, 0.0, 0.0, 0.0, 0.0, 0.0, 0.0, 0.0])
me_circle_003.materials.append(mat_material_001)
me_circle_003.update()
me_circle_004 = bpy.data.meshes.new('Circle.004')
me_circle_004.from_pydata([(-1.59, 0.2696, -0.3138), (-1.167, 0.429, 0.6226), (-0.5905, 0.4228, 1.301), (0.07686, 0.339, 1.648), (0.6107, 0.177, 2.024), (1.099, 0.2041, 2.055), (1.32, 0.1986, 1.787), (1.528, 0.1604, 1.479), (1.607, 0.09303, 1.014), (1.45, -0.03295, 0.3969), (0.8518, -0.02549, -0.3963), (0.2263, -0.05184, -1.021), (-0.471, -0.1181, -1.55), (-1.125, -0.1368, -1.855), (-1.593, -0.05892, -1.761), (-1.729, 0.05597, -1.215), (1.143, 0.2304, 1.61), (0.4929, 0.284, 1.002), (-0.3292, 0.418, 0.3391), (-0.946, 0.2842, -0.473), (-1.324, 0.03539, -1.266), (1.29, 0.2025, 1.822), (-1.61, -0.0458, -1.695), (0.9152, 0.2809, 1.521), (0.4317, 0.298, 1.096), (-0.3823, 0.4413, 0.4636), (-1.004, 0.3255, -0.3343), (-1.372, 0.07145, -1.147), (1.332, 0.1912, 1.741), (-1.532, -0.06929, -1.773), (1.197, 0.2212, 1.538), (0.5835, 0.2621, 0.9132), (-0.211, 0.3886, 0.2578), (-0.8192, 0.2594, -0.5365), (-1.223, 0.0215, -1.3), (2.059, 0.6309, -1.602), (2.026, 0.6442, -1.568), (2.085, 0.6385, -1.645), (1.692, 1.39, -0.6221), (1.724, 1.378, -0.6669), (1.751, 1.384, -0.706), (1.442, 0.1885, 1.817), (1.455, 0.1814, 1.771), (1.412, 0.1938, 1.853)], [], [(21, 23, 4, 5), (23, 24, 3, 4), (24, 25, 2, 3), (25, 26, 1, 2), (26, 27, 0, 1), (27, 22, 15, 0), (28, 30, 16, 6), (30, 31, 17, 16), (31, 32, 18, 17), (32, 33, 19, 18), (33, 34, 20, 19), (34, 29, 14, 20), (20, 14, 22, 27), (19, 20, 27, 26), (18, 19, 26, 25), (17, 18, 25, 24), (16, 17, 24, 23), (6, 16, 23, 21), (12, 13, 29, 34), (11, 12, 34, 33), (10, 11, 33, 32), (9, 10, 32, 31), (8, 9, 31, 30), (7, 8, 30, 28), (39, 38, 36, 35), (40, 39, 35, 37), (42, 41, 39, 40), (41, 43, 38, 39), (6, 21, 43, 41), (28, 6, 41, 42)])
me_circle_004.polygons.foreach_set('use_smooth', [True] * 30)
_uv = me_circle_004.uv_layers.new(name='UVMap')
_uv.uv.foreach_set('vector', [0.0, 0.0, 0.0, 0.0, 0.0, 0.0, 0.0, 0.0, 0.0, 0.0, 0.0, 0.0, 0.0, 0.0, 0.0, 0.0, 0.0, 0.0, 0.0, 0.0, 0.0, 0.0, 0.0, 0.0, 0.0, 0.0, 0.0, 0.0, 0.0, 0.0, 0.0, 0.0, 0.0, 0.0, 0.0, 0.0, 0.0, 0.0, 0.0, 0.0, 0.0, 0.0, 0.0, 0.0, 0.0, 0.0, 0.0, 0.0, 0.0, 0.0, 0.0, 0.0, 0.0, 0.0, 0.0, 0.0, 0.0, 0.0, 0.0, 0.0, 0.0, 0.0, 0.0, 0.0, 0.0, 0.0, 0.0, 0.0, 0.0, 0.0, 0.0, 0.0, 0.0, 0.0, 0.0, 0.0, 0.0, 0.0, 0.0, 0.0, 0.0, 0.0, 0.0, 0.0, 0.0, 0.0, 0.0, 0.0, 0.0, 0.0, 0.0, 0.0, 0.0, 0.0, 0.0, 0.0, 0.0, 0.0, 0.0, 0.0, 0.0, 0.0, 0.0, 0.0, 0.0, 0.0, 0.0, 0.0, 0.0, 0.0, 0.0, 0.0, 0.0, 0.0, 0.0, 0.0, 0.0, 0.0, 0.0, 0.0, 0.0, 0.0, 0.0, 0.0, 0.0, 0.0, 0.0, 0.0, 0.0, 0.0, 0.0, 0.0, 0.0, 0.0, 0.0, 0.0, 0.0, 0.0, 0.0, 0.0, 0.0, 0.0, 0.0, 0.0, 0.0, 0.0, 0.0, 0.0, 0.0, 0.0, 0.0, 0.0, 0.0, 0.0, 0.0, 0.0, 0.0, 0.0, 0.0, 0.0, 0.0, 0.0, 0.0, 0.0, 0.0, 0.0, 0.0, 0.0, 0.0, 0.0, 0.0, 0.0, 0.0, 0.0, 0.0, 0.0, 0.0, 0.0, 0.0, 0.0, 0.0, 0.0, 0.0, 0.0, 0.0, 0.0, 0.0, 0.0, 0.0, 0.0, 0.0, 0.0, 0.0, 0.0, 0.0, 0.0, 0.0, 0.0, 0.0, 0.0, 0.0, 0.0, 0.0, 0.0, 0.0, 0.0, 0.0, 0.0, 0.0, 0.0, 0.0, 0.0, 0.0, 0.0, 0.0, 0.0, 0.0, 0.0, 0.0, 0.0, 0.0, 0.0, 0.0, 0.0, 0.0, 0.0, 0.0, 0.0, 0.0, 0.0, 0.0, 0.0, 0.0, 0.0, 0.0, 0.0, 0.0, 0.0, 0.0, 0.0])
me_circle_004.materials.append(mat_material_001)
me_circle_004.update()
me_circle_005 = bpy.data.meshes.new('Circle.005')
me_circle_005.from_pydata([(-1.59, 0.2696, -0.3138), (-1.564, 0.3898, 0.7784), (-1.023, 0.2585, 1.7), (0.02286, 0.133, 2.048), (0.6107, 0.177, 2.024), (1.099, 0.2041, 2.055), (1.32, 0.1986, 1.787), (1.528, 0.1604, 1.479), (1.607, 0.09303, 1.014), (1.45, -0.03295, 0.3969), (0.8518, -0.02549, -0.3963), (0.2263, -0.05184, -1.021), (-0.471, -0.1181, -1.55), (-1.125, -0.1368, -1.855), (-1.593, -0.05892, -1.761), (-1.729, 0.05597, -1.215), (1.143, 0.2304, 1.61), (0.4929, 0.284, 1.002), (-0.3292, 0.418, 0.3391), (-0.946, 0.2842, -0.473), (-1.324, 0.03539, -1.266), (1.29, 0.2025, 1.822), (-1.61, -0.0458, -1.695), (0.9152, 0.2809, 1.521), (0.4317, 0.298, 1.096), (-0.3823, 0.4413, 0.4636), (-1.004, 0.3255, -0.3343), (-1.372, 0.07145, -1.147), (1.332, 0.1912, 1.741), (-1.532, -0.06929, -1.773), (1.197, 0.2212, 1.538), (0.5835, 0.2621, 0.9132), (-0.211, 0.3886, 0.2578), (-0.8192, 0.2594, -0.5365), (-1.223, 0.0215, -1.3), (2.059, 0.6309, -1.602), (2.026, 0.6442, -1.568), (2.085, 0.6385, -1.645), (1.774, 1.425, -2.795), (1.806, 1.414, -2.84), (1.833, 1.42, -2.879), (1.442, 0.1885, 1.817), (1.455, 0.1814, 1.771), (1.412, 0.1938, 1.853)], [], [(21, 23, 4, 5), (23, 24, 3, 4), (24, 25, 2, 3), (25, 26, 1, 2), (26, 27, 0, 1), (27, 22, 15, 0), (28, 30, 16, 6), (30, 31, 17, 16), (31, 32, 18, 17), (32, 33, 19, 18), (33, 34, 20, 19), (34, 29, 14, 20), (20, 14, 22, 27), (19, 20, 27, 26), (18, 19, 26, 25), (17, 18, 25, 24), (16, 17, 24, 23), (6, 16, 23, 21), (12, 13, 29, 34), (11, 12, 34, 33), (10, 11, 33, 32), (9, 10, 32, 31), (8, 9, 31, 30), (7, 8, 30, 28), (39, 38, 36, 35), (40, 39, 35, 37), (42, 41, 39, 40), (41, 43, 38, 39), (6, 21, 43, 41), (28, 6, 41, 42)])
me_circle_005.polygons.foreach_set('use_smooth', [True] * 30)
_uv = me_circle_005.uv_layers.new(name='UVMap')
_uv.uv.foreach_set('vector', [0.0, 0.0, 0.0, 0.0, 0.0, 0.0, 0.0, 0.0, 0.0, 0.0, 0.0, 0.0, 0.0, 0.0, 0.0, 0.0, 0.0, 0.0, 0.0, 0.0, 0.0, 0.0, 0.0, 0.0, 0.0, 0.0, 0.0, 0.0, 0.0, 0.0, 0.0, 0.0, 0.0, 0.0, 0.0, 0.0, 0.0, 0.0, 0.0, 0.0, 0.0, 0.0, 0.0, 0.0, 0.0, 0.0, 0.0, 0.0, 0.0, 0.0, 0.0, 0.0, 0.0, 0.0, 0.0, 0.0, 0.0, 0.0, 0.0, 0.0, 0.0, 0.0, 0.0, 0.0, 0.0, 0.0, 0.0, 0.0, 0.0, 0.0, 0.0, 0.0, 0.0, 0.0, 0.0, 0.0, 0.0, 0.0, 0.0, 0.0, 0.0, 0.0, 0.0, 0.0, 0.0, 0.0, 0.0, 0.0, 0.0, 0.0, 0.0, 0.0, 0.0, 0.0, 0.0, 0.0, 0.0, 0.0, 0.0, 0.0, 0.0, 0.0, 0.0, 0.0, 0.0, 0.0, 0.0, 0.0, 0.0, 0.0, 0.0, 0.0, 0.0, 0.0, 0.0, 0.0, 0.0, 0.0, 0.0, 0.0, 0.0, 0.0, 0.0, 0.0, 0.0, 0.0, 0.0, 0.0, 0.0, 0.0, 0.0, 0.0, 0.0, 0.0, 0.0, 0.0, 0.0, 0.0, 0.0, 0.0, 0.0, 0.0, 0.0, 0.0, 0.0, 0.0, 0.0, 0.0, 0.0, 0.0, 0.0, 0.0, 0.0, 0.0, 0.0, 0.0, 0.0, 0.0, 0.0, 0.0, 0.0, 0.0, 0.0, 0.0, 0.0, 0.0, 0.0, 0.0, 0.0, 0.0, 0.0, 0.0, 0.0, 0.0, 0.0, 0.0, 0.0, 0.0, 0.0, 0.0, 0.0, 0.0, 0.0, 0.0, 0.0, 0.0, 0.0, 0.0, 0.0, 0.0, 0.0, 0.0, 0.0, 0.0, 0.0, 0.0, 0.0, 0.0, 0.0, 0.0, 0.0, 0.0, 0.0, 0.0, 0.0, 0.0, 0.0, 0.0, 0.0, 0.0, 0.0, 0.0, 0.0, 0.0, 0.0, 0.0, 0.0, 0.0, 0.0, 0.0, 0.0, 0.0, 0.0, 0.0, 0.0, 0.0, 0.0, 0.0, 0.0, 0.0, 0.0, 0.0, 0.0, 0.0, 0.0, 0.0, 0.0, 0.0, 0.0, 0.0])
me_circle_005.materials.append(mat_material_001)
me_circle_005.update()
me_circle_006 = bpy.data.meshes.new('Circle.006')
me_circle_006.from_pydata([(4.444, 0.347, 3.011), (3.778, 0.8579, 2.397), (3.149, 1.028, 1.791), (2.587, 0.9002, 1.237), (2.169, 0.7568, 0.9568), (1.895, 0.5545, 0.8911), (1.744, 0.2457, 0.9413), (1.728, -0.1031, 1.089), (1.855, -0.5008, 1.318), (2.162, -0.9168, 1.654), (2.69, -1.164, 2.174), (3.363, -1.284, 2.736), (4.089, -1.314, 3.228), (4.697, -1.186, 3.595), (5.001, -0.8318, 3.72), (4.904, -0.3169, 3.484), (1.958, 0.2371, 1.131), (2.443, 0.1671, 1.584), (3.193, 0.1974, 2.339), (3.966, -0.1087, 2.945), (4.608, -0.5813, 3.39), (1.762, 0.2877, 0.9371), (4.991, -0.7692, 3.691), (1.985, 0.3129, 1.116), (2.46, 0.2735, 1.55), (3.19, 0.3255, 2.29), (3.953, 0.03988, 2.9), (4.596, -0.4543, 3.352), (1.741, 0.2012, 0.9603), (4.962, -0.8779, 3.704), (1.943, 0.1522, 1.159), (2.406, 0.04501, 1.601), (3.136, 0.06242, 2.338), (3.895, -0.2337, 2.933), (4.544, -0.666, 3.374), (1.589, 0.3903, -1.273), (1.55, 0.4119, -1.255), (1.634, 0.3908, -1.297), (1.184, 1.409, -0.6814), (1.14, 1.394, -0.6936), (1.665, 0.207, 0.8505), (1.661, 0.1629, 0.8691), (1.682, 0.2508, 0.8463)], [(35, 36)], [(21, 23, 4, 5), (23, 24, 3, 4), (24, 25, 2, 3), (25, 26, 1, 2), (26, 27, 0, 1), (27, 22, 15, 0), (28, 30, 16, 6), (30, 31, 17, 16), (31, 32, 18, 17), (32, 33, 19, 18), (33, 34, 20, 19), (34, 29, 14, 20), (20, 14, 22, 27), (19, 20, 27, 26), (18, 19, 26, 25), (17, 18, 25, 24), (16, 17, 24, 23), (6, 16, 23, 21), (12, 13, 29, 34), (11, 12, 34, 33), (10, 11, 33, 32), (9, 10, 32, 31), (8, 9, 31, 30), (7, 8, 30, 28), (39, 38, 35, 37), (41, 40, 38, 39), (6, 21, 42, 40), (28, 6, 40, 41)])
me_circle_006.polygons.foreach_set('use_smooth', [True] * 28)
_uv = me_circle_006.uv_layers.new(name='UVMap')
_uv.uv.foreach_set('vector', [0.0, 0.0, 0.0, 0.0, 0.0, 0.0, 0.0, 0.0, 0.0, 0.0, 0.0, 0.0, 0.0, 0.0, 0.0, 0.0, 0.0, 0.0, 0.0, 0.0, 0.0, 0.0, 0.0, 0.0, 0.0, 0.0, 0.0, 0.0, 0.0, 0.0, 0.0, 0.0, 0.0, 0.0, 0.0, 0.0, 0.0, 0.0, 0.0, 0.0, 0.0, 0.0, 0.0, 0.0, 0.0, 0.0, 0.0, 0.0, 0.0, 0.0, 0.0, 0.0, 0.0, 0.0, 0.0, 0.0, 0.0, 0.0, 0.0, 0.0, 0.0, 0.0, 0.0, 0.0, 0.0, 0.0, 0.0, 0.0, 0.0, 0.0, 0.0, 0.0, 0.0, 0.0, 0.0, 0.0, 0.0, 0.0, 0.0, 0.0, 0.0, 0.0, 0.0, 0.0, 0.0, 0.0, 0.0, 0.0, 0.0, 0.0, 0.0, 0.0, 0.0, 0.0, 0.0, 0.0, 0.0, 0.0, 0.0, 0.0, 0.0, 0.0, 0.0, 0.0, 0.0, 0.0, 0.0, 0.0, 0.0, 0.0, 0.0, 0.0, 0.0, 0.0, 0.0, 0.0, 0.0, 0.0, 0.0, 0.0, 0.0, 0.0, 0.0, 0.0, 0.0, 0.0, 0.0, 0.0, 0.0, 0.0, 0.0, 0.0, 0.0, 0.0, 0.0, 0.0, 0.0, 0.0, 0.0, 0.0, 0.0, 0.0, 0.0, 0.0, 0.0, 0.0, 0.0, 0.0, 0.0, 0.0, 0.0, 0.0, 0.0, 0.0, 0.0, 0.0, 0.0, 0.0, 0.0, 0.0, 0.0, 0.0, 0.0, 0.0, 0.0, 0.0, 0.0, 0.0, 0.0, 0.0, 0.0, 0.0, 0.0, 0.0, 0.0, 0.0, 0.0, 0.0, 0.0, 0.0, 0.0, 0.0, 0.0, 0.0, 0.0, 0.0, 0.0, 0.0, 0.0, 0.0, 0.0, 0.0, 0.0, 0.0, 0.0, 0.0, 0.0, 0.0, 0.0, 0.0, 0.0, 0.0, 0.0, 0.0, 0.0, 0.0, 0.0, 0.0, 0.0, 0.0, 0.0, 0.0, 0.0, 0.0, 0.0, 0.0, 0.0, 0.0, 0.0, 0.0, 0.0, 0.0, 0.0, 0.0])
me_circle_006.materials.append(mat_material_001)
me_circle_006.update()
me_circle_007 = bpy.data.meshes.new('Circle.007')
me_circle_007.from_pydata([(4.444, 0.347, 3.011), (3.778, 0.8579, 2.397), (3.149, 1.028, 1.791), (2.587, 0.9002, 1.237), (2.169, 0.7568, 0.9568), (1.895, 0.5545, 0.8911), (1.744, 0.2457, 0.9413), (1.728, -0.1031, 1.089), (1.855, -0.5008, 1.318), (2.162, -0.9168, 1.654), (2.69, -1.164, 2.174), (3.363, -1.284, 2.736), (4.089, -1.314, 3.228), (4.697, -1.186, 3.595), (5.001, -0.8318, 3.72), (4.904, -0.3169, 3.484), (1.958, 0.2371, 1.131), (2.443, 0.1671, 1.584), (3.193, 0.1974, 2.339), (3.966, -0.1087, 2.945), (4.608, -0.5813, 3.39), (1.762, 0.2877, 0.9371), (4.991, -0.7692, 3.691), (1.985, 0.3129, 1.116), (2.46, 0.2735, 1.55), (3.19, 0.3255, 2.29), (3.953, 0.03988, 2.9), (4.596, -0.4543, 3.352), (1.741, 0.2012, 0.9603), (4.962, -0.8779, 3.704), (1.943, 0.1522, 1.159), (2.406, 0.04501, 1.601), (3.136, 0.06242, 2.338), (3.895, -0.2337, 2.933), (4.544, -0.666, 3.374), (1.589, 0.3903, -1.273), (1.55, 0.4119, -1.255), (1.634, 0.3908, -1.297), (1.184, 1.409, -0.6814), (1.14, 1.394, -0.6936), (1.665, 0.207, 0.8505), (1.661, 0.1629, 0.8691), (1.682, 0.2508, 0.8463)], [(35, 36)], [(21, 23, 4, 5), (23, 24, 3, 4), (24, 25, 2, 3), (25, 26, 1, 2), (26, 27, 0, 1), (27, 22, 15, 0), (28, 30, 16, 6), (30, 31, 17, 16), (31, 32, 18, 17), (32, 33, 19, 18), (33, 34, 20, 19), (34, 29, 14, 20), (20, 14, 22, 27), (19, 20, 27, 26), (18, 19, 26, 25), (17, 18, 25, 24), (16, 17, 24, 23), (6, 16, 23, 21), (12, 13, 29, 34), (11, 12, 34, 33), (10, 11, 33, 32), (9, 10, 32, 31), (8, 9, 31, 30), (7, 8, 30, 28), (39, 38, 35, 37), (41, 40, 38, 39), (6, 21, 42, 40), (28, 6, 40, 41)])
me_circle_007.polygons.foreach_set('use_smooth', [True] * 28)
_uv = me_circle_007.uv_layers.new(name='UVMap')
_uv.uv.foreach_set('vector', [0.0, 0.0, 0.0, 0.0, 0.0, 0.0, 0.0, 0.0, 0.0, 0.0, 0.0, 0.0, 0.0, 0.0, 0.0, 0.0, 0.0, 0.0, 0.0, 0.0, 0.0, 0.0, 0.0, 0.0, 0.0, 0.0, 0.0, 0.0, 0.0, 0.0, 0.0, 0.0, 0.0, 0.0, 0.0, 0.0, 0.0, 0.0, 0.0, 0.0, 0.0, 0.0, 0.0, 0.0, 0.0, 0.0, 0.0, 0.0, 0.0, 0.0, 0.0, 0.0, 0.0, 0.0, 0.0, 0.0, 0.0, 0.0, 0.0, 0.0, 0.0, 0.0, 0.0, 0.0, 0.0, 0.0, 0.0, 0.0, 0.0, 0.0, 0.0, 0.0, 0.0, 0.0, 0.0, 0.0, 0.0, 0.0, 0.0, 0.0, 0.0, 0.0, 0.0, 0.0, 0.0, 0.0, 0.0, 0.0, 0.0, 0.0, 0.0, 0.0, 0.0, 0.0, 0.0, 0.0, 0.0, 0.0, 0.0, 0.0, 0.0, 0.0, 0.0, 0.0, 0.0, 0.0, 0.0, 0.0, 0.0, 0.0, 0.0, 0.0, 0.0, 0.0, 0.0, 0.0, 0.0, 0.0, 0.0, 0.0, 0.0, 0.0, 0.0, 0.0, 0.0, 0.0, 0.0, 0.0, 0.0, 0.0, 0.0, 0.0, 0.0, 0.0, 0.0, 0.0, 0.0, 0.0, 0.0, 0.0, 0.0, 0.0, 0.0, 0.0, 0.0, 0.0, 0.0, 0.0, 0.0, 0.0, 0.0, 0.0, 0.0, 0.0, 0.0, 0.0, 0.0, 0.0, 0.0, 0.0, 0.0, 0.0, 0.0, 0.0, 0.0, 0.0, 0.0, 0.0, 0.0, 0.0, 0.0, 0.0, 0.0, 0.0, 0.0, 0.0, 0.0, 0.0, 0.0, 0.0, 0.0, 0.0, 0.0, 0.0, 0.0, 0.0, 0.0, 0.0, 0.0, 0.0, 0.0, 0.0, 0.0, 0.0, 0.0, 0.0, 0.0, 0.0, 0.0, 0.0, 0.0, 0.0, 0.0, 0.0, 0.0, 0.0, 0.0, 0.0, 0.0, 0.0, 0.0, 0.0, 0.0, 0.0, 0.0, 0.0, 0.0, 0.0, 0.0, 0.0, 0.0, 0.0, 0.0, 0.0])
me_circle_007.materials.append(mat_material_001)
me_circle_007.update()
me_cube_015 = bpy.data.meshes.new('Cube.015')
me_cube_015.from_pydata([(1.0, 1.0, 1.0), (1.0, 1.0, -1.0), (1.0, -1.0, 1.0), (1.0, -1.0, -1.0), (-1.0, 1.0, 1.0), (-1.0, 1.0, -1.0), (-1.0, -1.0, 1.0), (-1.0, -1.0, -1.0), (1.0, 1.0, 0.8709), (-1.0, -1.0, 0.8709), (1.0, -1.0, 0.8709), (-1.0, 1.0, 0.8709), (1.022, 1.155, 1.068), (-0.9776, 1.155, 1.068), (1.022, 1.155, 0.9388), (-0.9776, 1.155, 0.9388)], [], [(0, 4, 6, 2), (10, 2, 6, 9), (9, 6, 4, 11), (5, 1, 3, 7), (8, 0, 2, 10), (11, 4, 13, 15), (1, 8, 10, 3), (7, 9, 11, 5), (3, 10, 9, 7), (15, 13, 12, 14), (8, 11, 15, 14), (0, 8, 14, 12), (4, 0, 12, 13)])
me_cube_015.polygons.foreach_set('use_smooth', [True] * 13)
_uv = me_cube_015.uv_layers.new(name='UVMap')
_uv.uv.foreach_set('vector', [0.625, 0.5, 0.875, 0.5, 0.875, 0.75, 0.625, 0.75, 0.6089, 0.75, 0.625, 0.75, 0.625, 1.0, 0.6089, 1.0, 0.6089, 0.0, 0.625, 0.0, 0.625, 0.25, 0.6089, 0.25, 0.125, 0.5, 0.375, 0.5, 0.375, 0.75, 0.125, 0.75, 0.6089, 0.5, 0.625, 0.5, 0.625, 0.75, 0.6089, 0.75, 0.6089, 0.25, 0.625, 0.25, 0.625, 0.25, 0.6089, 0.25, 0.375, 0.5, 0.6089, 0.5, 0.6089, 0.75, 0.375, 0.75, 0.375, 0.0, 0.6089, 0.0, 0.6089, 0.25, 0.375, 0.25, 0.375, 0.75, 0.6089, 0.75, 0.6089, 1.0, 0.375, 1.0, 0.6089, 0.25, 0.625, 0.25, 0.625, 0.5, 0.6089, 0.5, 0.6089, 0.5, 0.6089, 0.25, 0.6089, 0.25, 0.6089, 0.5, 0.625, 0.5, 0.6089, 0.5, 0.6089, 0.5, 0.625, 0.5, 0.875, 0.5, 0.625, 0.5, 0.625, 0.5, 0.875, 0.5])
me_cube_015.materials.append(mat_outside)
me_cube_015.use_mirror_vertex_groups = False
me_cube_015.update()
me_cube_016 = bpy.data.meshes.new('Cube.016')
me_cube_016.from_pydata([(0.7672, 0.767, -1.565), (0.7672, -0.7677, -1.565), (-0.7675, 0.767, -1.565), (-0.7675, -0.7677, -1.565), (0.9998, 0.9997, -13.08), (0.9998, -1.0, -13.08), (-1.0, 0.9997, -13.08), (-1.0, -1.0, -13.08), (-1.0, 0.9997, -1.565), (-1.0, -1.0, -1.565), (0.9998, 0.9997, -1.565), (0.9998, -1.0, -1.565), (0.7672, 0.767, -12.18), (0.7672, -0.7677, -12.18), (-0.7675, 0.767, -12.18), (-0.7675, -0.7677, -12.18), (1.044, 1.091, 4.287), (-1.044, 1.091, 4.287), (-1.044, 1.091, -18.94), (1.044, 1.091, -18.94), (0.9998, 1.008, -13.08), (-1.0, 1.008, -13.08), (-1.0, 1.008, -1.565), (0.9998, 1.008, -1.565), (1.022, 1.161, -18.89), (-1.022, 1.161, -18.89), (-1.022, 1.161, 4.241), (1.022, 1.161, 4.241), (0.1832, -0.688, 1.361), (0.1832, -0.688, 2.85), (0.2374, 1.197, 3.607), (-0.3648, 1.188, 3.607), (-0.3224, 1.197, 0.6043), (0.2374, 1.197, 0.6043), (0.1832, 1.113, 1.361), (0.2256, 1.122, 2.85), (0.2315, 1.259, 0.6103), (-0.3166, 1.259, 0.6103), (-0.3166, 1.259, 3.601), (0.2315, 1.259, 3.601)], [(29, 28)], [(3, 1, 13, 15), (6, 4, 5, 7), (10, 11, 5, 4), (17, 16, 27, 26), (11, 9, 7, 5), (9, 8, 6, 7), (3, 2, 8, 9), (2, 0, 10, 8), (1, 3, 9, 11), (0, 1, 11, 10), (14, 15, 13, 12), (2, 3, 15, 14), (1, 0, 12, 13), (0, 2, 14, 12), (4, 6, 21, 20), (10, 4, 20, 23), (6, 8, 22, 21), (8, 10, 23, 22), (20, 21, 18, 19), (21, 22, 17, 18), (22, 23, 16, 17), (23, 20, 19, 16), (26, 27, 24, 25), (18, 17, 26, 25), (16, 19, 24, 27), (19, 18, 25, 24), (31, 30, 39, 38), (35, 34, 33, 30), (38, 39, 36, 37), (32, 31, 38, 37), (30, 33, 36, 39), (33, 32, 37, 36)])
me_cube_016.polygons.foreach_set('use_smooth', [True] * 32)
_uv = me_cube_016.uv_layers.new(name='UVMap')
_uv.uv.foreach_set('vector', [0.137, 0.738, 0.363, 0.738, 0.363, 0.738, 0.137, 0.738, 0.125, 0.5, 0.375, 0.5, 0.375, 0.75, 0.125, 0.75, 0.375, 0.5, 0.375, 0.75, 0.375, 0.75, 0.375, 0.5, 0.125, 0.5, 0.375, 0.5, 0.375, 0.5, 0.125, 0.5, 0.375, 0.75, 0.125, 0.75, 0.125, 0.75, 0.375, 0.75, 0.125, 0.75, 0.125, 0.5, 0.125, 0.5, 0.125, 0.75, 0.137, 0.738, 0.137, 0.512, 0.125, 0.5, 0.125, 0.75, 0.137, 0.512, 0.363, 0.512, 0.375, 0.5, 0.125, 0.5, 0.363, 0.738, 0.137, 0.738, 0.125, 0.75, 0.375, 0.75, 0.363, 0.512, 0.363, 0.738, 0.375, 0.75, 0.375, 0.5, 0.137, 0.512, 0.137, 0.738, 0.363, 0.738, 0.363, 0.512, 0.137, 0.512, 0.137, 0.738, 0.137, 0.738, 0.137, 0.512, 0.363, 0.738, 0.363, 0.512, 0.363, 0.512, 0.363, 0.738, 0.363, 0.512, 0.137, 0.512, 0.137, 0.512, 0.363, 0.512, 0.375, 0.5, 0.125, 0.5, 0.125, 0.5, 0.375, 0.5, 0.375, 0.5, 0.375, 0.5, 0.375, 0.5, 0.375, 0.5, 0.125, 0.5, 0.125, 0.5, 0.125, 0.5, 0.125, 0.5, 0.125, 0.5, 0.375, 0.5, 0.375, 0.5, 0.125, 0.5, 0.375, 0.5, 0.125, 0.5, 0.125, 0.5, 0.375, 0.5, 0.125, 0.5, 0.125, 0.5, 0.125, 0.5, 0.125, 0.5, 0.125, 0.5, 0.375, 0.5, 0.375, 0.5, 0.125, 0.5, 0.375, 0.5, 0.375, 0.5, 0.375, 0.5, 0.375, 0.5, 0.125, 0.5, 0.375, 0.5, 0.375, 0.5, 0.125, 0.5, 0.125, 0.5, 0.125, 0.5, 0.125, 0.5, 0.125, 0.5, 0.375, 0.5, 0.375, 0.5, 0.375, 0.5, 0.375, 0.5, 0.375, 0.5, 0.125, 0.5, 0.125, 0.5, 0.375, 0.5, 0.125, 0.5, 0.375, 0.5, 0.375, 0.5, 0.125, 0.5, 0.375, 0.5, 0.375, 0.5, 0.375, 0.5, 0.375, 0.5, 0.125, 0.5, 0.375, 0.5, 0.375, 0.5, 0.125, 0.5, 0.125, 0.5, 0.125, 0.5, 0.125, 0.5, 0.125, 0.5, 0.375, 0.5, 0.375, 0.5, 0.375, 0.5, 0.375, 0.5, 0.375, 0.5, 0.125, 0.5, 0.125, 0.5, 0.375, 0.5])
me_cube_016.materials.append(mat_desk)
me_cube_016.use_mirror_vertex_groups = False
me_cube_016.update()

# ---- objects
ob_camera = bpy.data.objects.new('Camera', cam_camera)
ob_room = bpy.data.objects.new('room', me_cube_020)
ob_desk = bpy.data.objects.new('desk', me_cube)
ob_light = bpy.data.objects.new('Light', light_light)
ob_bottomoflegs = bpy.data.objects.new('bottomoflegs', me_cube_003)
ob_desklegs = bpy.data.objects.new('desklegs', me_cube_005)
ob_sun = bpy.data.objects.new('Sun', light_sun)
ob_deskbottom = bpy.data.objects.new('deskbottom', me_cube_006)
ob_drawer = bpy.data.objects.new('drawer', me_cube_008)
ob_trashcan = bpy.data.objects.new('trashcan', me_cube_009)
ob_trashlid = bpy.data.objects.new('trashlid', me_cube_010)
ob_trashbutton = bpy.data.objects.new('trashbutton', me_cube_011)
ob_minitable = bpy.data.objects.new('minitable', me_cube_019)
ob_plantvase = bpy.data.objects.new('plantvase', me_cylinder)
ob_leaf = bpy.data.objects.new('leaf', me_circle)
ob_leaf2 = bpy.data.objects.new('leaf2', me_circle_001)
ob_leaf3 = bpy.data.objects.new('leaf3', me_circle_002)
ob_leaf4 = bpy.data.objects.new('leaf4', me_circle_003)
ob_leaf5 = bpy.data.objects.new('leaf5', me_circle_004)
ob_leaf6 = bpy.data.objects.new('leaf6', me_circle_005)
ob_leaf7 = bpy.data.objects.new('leaf7', me_circle_006)
ob_leaf8 = bpy.data.objects.new('leaf8', me_circle_007)
ob_outside = bpy.data.objects.new('outside', me_cube_015)
ob_inside = bpy.data.objects.new('inside', me_cube_016)

# ---- transforms, parenting, visibility, modifiers, constraints
ob_camera.location = (8.138, -5.38, 16.9)
ob_camera.rotation_euler = (1.109, 0.0, 0.8149)
ob_camera.lock_rotations_4d = False
ob_camera.empty_display_type = 'ARROWS'
ob_camera.color = (0.0, 0.0, 0.0, 0.0)
ob_camera.display_type = 'WIRE'
ob_camera.lineart.crease_threshold = 0.0
ob_room.location = (2.478, 5.073, 14.95)
ob_room.scale = (-11.19, -11.19, -11.19)
ob_desk.location = (7.538, -3.795, 6.565)
ob_desk.scale = (5.387, 2.359, 0.1192)
ob_desk.lock_rotations_4d = False
ob_desk.empty_display_type = 'ARROWS'
ob_desk.lineart.crease_threshold = 0.0
_m = ob_desk.modifiers.new('Bevel', 'BEVEL')
_m.width = 0.01
_m.width_pct = 0.01
_m.segments = 4
_m = ob_desk.modifiers.new('Auto Smooth', 'NODES')
_m.node_group = ng_auto_smooth
_gi = [s.identifier for s in ng_auto_smooth.interface.items_tree if s.item_type == 'SOCKET' and s.in_out == 'INPUT']
_m[_gi[1]] = 0.5236  # Angle
ob_light.location = (1.516, 28.57, 5.654)
ob_light.rotation_euler = (0.6503, 0.05522, 1.866)
ob_light.lock_rotations_4d = False
ob_light.empty_display_type = 'ARROWS'
ob_light.color = (0.0, 0.0, 0.0, 0.0)
ob_light.lineart.crease_threshold = 0.0
ob_bottomoflegs.location = (2.601, -3.588, 3.925)
ob_bottomoflegs.rotation_euler = (0.02325, 0.01334, 1.565)
ob_bottomoflegs.scale = (-1.926, -0.3751, -0.0752)
ob_bottomoflegs.lock_rotations_4d = False
ob_bottomoflegs.empty_display_type = 'ARROWS'
ob_bottomoflegs.lineart.crease_threshold = 0.0
_m = ob_bottomoflegs.modifiers.new('Bevel', 'BEVEL')
_m.width = 0.01
_m.width_pct = 0.01
_m.segments = 4
_m = ob_bottomoflegs.modifiers.new('Mirror', 'MIRROR')
_m.use_clip = True
_m = ob_bottomoflegs.modifiers.new('Mirror.001', 'MIRROR')
_m.mirror_object = ob_desk
_m = ob_bottomoflegs.modifiers.new('Auto Smooth', 'NODES')
_m.node_group = ng_auto_smooth
_gi = [s.identifier for s in ng_auto_smooth.interface.items_tree if s.item_type == 'SOCKET' and s.in_out == 'INPUT']
_m[_gi[1]] = 0.5236  # Angle
ob_desklegs.location = (2.54, -3.652, 4.794)
ob_desklegs.scale = (-0.2542, 0.2377, 0.7161)
ob_desklegs.lock_rotations_4d = False
ob_desklegs.empty_display_type = 'ARROWS'
ob_desklegs.lineart.crease_threshold = 0.0
_m = ob_desklegs.modifiers.new('Bevel', 'BEVEL')
_m.width = 0.01
_m.width_pct = 0.01
_m.segments = 4
_m = ob_desklegs.modifiers.new('Mirror', 'MIRROR')
_m.mirror_object = ob_desk
_m = ob_desklegs.modifiers.new('Auto Smooth', 'NODES')
_m.node_group = ng_auto_smooth
_gi = [s.identifier for s in ng_auto_smooth.interface.items_tree if s.item_type == 'SOCKET' and s.in_out == 'INPUT']
_m[_gi[1]] = 0.5236  # Angle
ob_sun.location = (-33.73, 11.13, 18.81)
ob_sun.rotation_euler = (-0.04181, 0.9538, 3.689)
ob_deskbottom.location = (7.538, -3.795, 6.565)
ob_deskbottom.scale = (4.05, 2.143, 0.1083)
ob_deskbottom.lock_rotations_4d = False
ob_deskbottom.empty_display_type = 'ARROWS'
ob_deskbottom.lineart.crease_threshold = 0.0
_m = ob_deskbottom.modifiers.new('Bevel', 'BEVEL')
_m.width = 0.01
_m.width_pct = 0.01
_m.segments = 4
_m = ob_deskbottom.modifiers.new('Auto Smooth', 'NODES')
_m.node_group = ng_auto_smooth
_gi = [s.identifier for s in ng_auto_smooth.interface.items_tree if s.item_type == 'SOCKET' and s.in_out == 'INPUT']
_m[_gi[1]] = 0.5236  # Angle
ob_drawer.location = (10.8, -2.006, 6.418)
ob_drawer.scale = (1.015, 0.679, 0.02798)
ob_drawer.lock_rotations_4d = False
ob_drawer.empty_display_type = 'ARROWS'
ob_drawer.lineart.crease_threshold = 0.0
_m = ob_drawer.modifiers.new('Bevel', 'BEVEL')
_m.width = 0.01
_m.width_pct = 0.01
_m.segments = 4
_m = ob_drawer.modifiers.new('Auto Smooth', 'NODES')
_m.node_group = ng_auto_smooth
_gi = [s.identifier for s in ng_auto_smooth.interface.items_tree if s.item_type == 'SOCKET' and s.in_out == 'INPUT']
_m[_gi[1]] = 0.5236  # Angle
ob_trashcan.location = (11.36, -2.237, 4.443)
ob_trashcan.scale = (0.615, 0.5323, 0.5108)
_m = ob_trashcan.modifiers.new('Subdivision', 'SUBSURF')
_m.levels = 2
ob_trashlid.location = (11.37, -2.363, 5.139)
ob_trashlid.scale = (1.017, 1.195, 0.5816)
_m = ob_trashlid.modifiers.new('Subdivision', 'SUBSURF')
_m.levels = 2
_m = ob_trashlid.modifiers.new('Solidify', 'SOLIDIFY')
_m.thickness = 0.09
_m = ob_trashlid.modifiers.new('Auto Smooth', 'NODES')
_m.node_group = ng_auto_smooth
_gi = [s.identifier for s in ng_auto_smooth.interface.items_tree if s.item_type == 'SOCKET' and s.in_out == 'INPUT']
_m[_gi[1]] = 0.5236  # Angle
ob_trashbutton.location = (11.42, -1.768, 4.146)
ob_trashbutton.scale = (0.3995, 0.3848, 0.1873)
_m = ob_trashbutton.modifiers.new('Subdivision', 'SUBSURF')
_m.levels = 2
_m = ob_trashbutton.modifiers.new('Solidify', 'SOLIDIFY')
_m.thickness = 0.09
_m = ob_trashbutton.modifiers.new('Auto Smooth', 'NODES')
_m.node_group = ng_auto_smooth
_gi = [s.identifier for s in ng_auto_smooth.interface.items_tree if s.item_type == 'SOCKET' and s.in_out == 'INPUT']
_m[_gi[1]] = 0.5236  # Angle
ob_minitable.location = (8.461, -5.073, 7.312)
ob_minitable.scale = (3.629, 0.6723, 0.05264)
ob_minitable.lock_rotations_4d = False
ob_minitable.empty_display_type = 'ARROWS'
ob_minitable.lineart.crease_threshold = 0.0
_m = ob_minitable.modifiers.new('Bevel', 'BEVEL')
_m.width = 0.01
_m.width_pct = 0.01
_m.segments = 4
_m = ob_minitable.modifiers.new('Mirror', 'MIRROR')
_m.use_clip = True
_m = ob_minitable.modifiers.new('Auto Smooth', 'NODES')
_m.node_group = ng_auto_smooth
_gi = [s.identifier for s in ng_auto_smooth.interface.items_tree if s.item_type == 'SOCKET' and s.in_out == 'INPUT']
_m[_gi[1]] = 0.5236  # Angle
ob_plantvase.location = (3.153, -4.872, 7.707)
ob_plantvase.scale = (0.7254, 0.7254, 0.7254)
_m = ob_plantvase.modifiers.new('Bevel', 'BEVEL')
_m.width = 0.5
_m.width_pct = 0.5
_m.segments = 4
_m = ob_plantvase.modifiers.new('Subdivision', 'SUBSURF')
_m = ob_plantvase.modifiers.new('Auto Smooth', 'NODES')
_m.node_group = ng_auto_smooth
_gi = [s.identifier for s in ng_auto_smooth.interface.items_tree if s.item_type == 'SOCKET' and s.in_out == 'INPUT']
_m[_gi[1]] = 0.5236  # Angle
ob_leaf.location = (3.149, -4.664, 8.002)
ob_leaf.scale = (0.2894, 0.2894, 0.2894)
_m = ob_leaf.modifiers.new('Subdivision', 'SUBSURF')
_m = ob_leaf.modifiers.new('Solidify', 'SOLIDIFY')
_m.thickness = 0.12
ob_leaf2.location = (2.929, -4.597, 8.034)
ob_leaf2.rotation_euler = (-0.1657, 0.338, 0.728)
ob_leaf2.scale = (0.1407, 0.2561, 0.1571)
_m = ob_leaf2.modifiers.new('Subdivision', 'SUBSURF')
_m = ob_leaf2.modifiers.new('Solidify', 'SOLIDIFY')
_m.thickness = 0.12
ob_leaf3.location = (3.354, -5.043, 8.156)
ob_leaf3.scale = (0.2167, 0.2167, 0.2167)
_m = ob_leaf3.modifiers.new('Subdivision', 'SUBSURF')
_m = ob_leaf3.modifiers.new('Solidify', 'SOLIDIFY')
_m.thickness = 0.12
ob_leaf4.location = (2.672, -4.722, 8.208)
ob_leaf4.scale = (0.3577, 0.3577, 0.3577)
_m = ob_leaf4.modifiers.new('Subdivision', 'SUBSURF')
_m = ob_leaf4.modifiers.new('Solidify', 'SOLIDIFY')
_m.thickness = 0.12
ob_leaf5.location = (2.423, -4.881, 8.488)
ob_leaf5.rotation_euler = (-0.001421, 0.01245, 0.01006)
ob_leaf5.scale = (0.2984, 0.2984, 0.2984)
_m = ob_leaf5.modifiers.new('Subdivision', 'SUBSURF')
_m = ob_leaf5.modifiers.new('Solidify', 'SOLIDIFY')
_m.thickness = 0.12
ob_leaf6.location = (2.298, -5.297, 8.99)
ob_leaf6.rotation_euler = (-0.001421, 0.01245, 0.01006)
ob_leaf6.scale = (0.4123, 0.4123, 0.4123)
_m = ob_leaf6.modifiers.new('Subdivision', 'SUBSURF')
_m = ob_leaf6.modifiers.new('Solidify', 'SOLIDIFY')
_m.thickness = 0.12
ob_leaf7.location = (2.495, -4.354, 8.838)
ob_leaf7.rotation_euler = (0.007013, -0.1075, -0.07426)
ob_leaf7.scale = (0.3577, 0.3577, 0.3577)
_m = ob_leaf7.modifiers.new('Subdivision', 'SUBSURF')
_m = ob_leaf7.modifiers.new('Solidify', 'SOLIDIFY')
_m.thickness = 0.12
ob_leaf8.location = (2.747, -4.188, 8.472)
ob_leaf8.rotation_euler = (0.01006, -0.04317, -6.324)
ob_leaf8.scale = (0.1806, 0.1806, 0.1806)
_m = ob_leaf8.modifiers.new('Subdivision', 'SUBSURF')
_m = ob_leaf8.modifiers.new('Solidify', 'SOLIDIFY')
_m.thickness = 0.12
ob_outside.location = (3.961, -2.701, 4.681)
ob_outside.scale = (0.7343, 0.9173, 0.9032)
ob_outside.lock_rotations_4d = False
ob_outside.empty_display_type = 'ARROWS'
ob_outside.lineart.crease_threshold = 0.0
_m = ob_outside.modifiers.new('Bevel', 'BEVEL')
_m.width = 0.01
_m.width_pct = 0.01
_m.segments = 4
_m = ob_outside.modifiers.new('Auto Smooth', 'NODES')
_m.node_group = ng_auto_smooth
_gi = [s.identifier for s in ng_auto_smooth.interface.items_tree if s.item_type == 'SOCKET' and s.in_out == 'INPUT']
_m[_gi[1]] = 0.5236  # Angle
ob_inside.location = (3.995, -2.441, 5.346)
ob_inside.scale = (0.6824, 0.5747, 0.02368)
ob_inside.lock_rotations_4d = False
ob_inside.empty_display_type = 'ARROWS'
ob_inside.lineart.crease_threshold = 0.0
_m = ob_inside.modifiers.new('Bevel', 'BEVEL')
_m.width = 0.01
_m.width_pct = 0.01
_m.segments = 4
_m = ob_inside.modifiers.new('Array', 'ARRAY')
_m.count = 3
_m.relative_offset_displace = (0.0, 0.0, -1.05)
_m = ob_inside.modifiers.new('Auto Smooth', 'NODES')
_m.node_group = ng_auto_smooth
_gi = [s.identifier for s in ng_auto_smooth.interface.items_tree if s.item_type == 'SOCKET' and s.in_out == 'INPUT']
_m[_gi[1]] = 0.5236  # Angle

# ---- collection membership
col_collection.objects.link(ob_camera)
col_collection.objects.link(ob_room)
col_table.objects.link(ob_desk)
col_table.objects.link(ob_light)
col_table.objects.link(ob_bottomoflegs)
col_table.objects.link(ob_desklegs)
col_table.objects.link(ob_sun)
col_table.objects.link(ob_deskbottom)
col_table.objects.link(ob_drawer)
col_table.objects.link(ob_trashcan)
col_table.objects.link(ob_trashlid)
col_table.objects.link(ob_trashbutton)
col_table.objects.link(ob_minitable)
col_table.objects.link(ob_plantvase)
col_table.objects.link(ob_leaf)
col_table.objects.link(ob_leaf2)
col_table.objects.link(ob_leaf3)
col_table.objects.link(ob_leaf4)
col_table.objects.link(ob_leaf5)
col_table.objects.link(ob_leaf6)
col_table.objects.link(ob_leaf7)
col_table.objects.link(ob_leaf8)
col_drawers.objects.link(ob_outside)
col_drawers.objects.link(ob_inside)

# ---- scene / render settings (as saved in the file)
scene.camera = ob_room
scene.frame_start = 1; scene.frame_end = 250; scene.frame_set(105)
scene.render.engine = 'BLENDER_EEVEE_NEXT'
scene.cycles.sampling_pattern = 'TABULATED_SOBOL'
scene.cycles.use_light_tree = False
scene.view_settings.view_transform = 'Filmic'
bpy.context.view_layer.update()

# ---- added for rendering (the .blend has no active camera): camera
cam_auto = bpy.data.cameras.new('AutoCamera')
cam_auto.lens = 50.0
cam_auto.sensor_width = 36.0
cam_auto.clip_end = 1000.0
ob_auto_camera = bpy.data.objects.new('AutoCamera', cam_auto)
scene.collection.objects.link(ob_auto_camera)
ob_auto_camera.location = (40.9563, -43.7145, 45.4957)
ob_auto_camera.rotation_euler = (1.09748, -7.21219e-08, 0.694738)
scene.camera = ob_auto_camera
bpy.context.view_layer.update()
